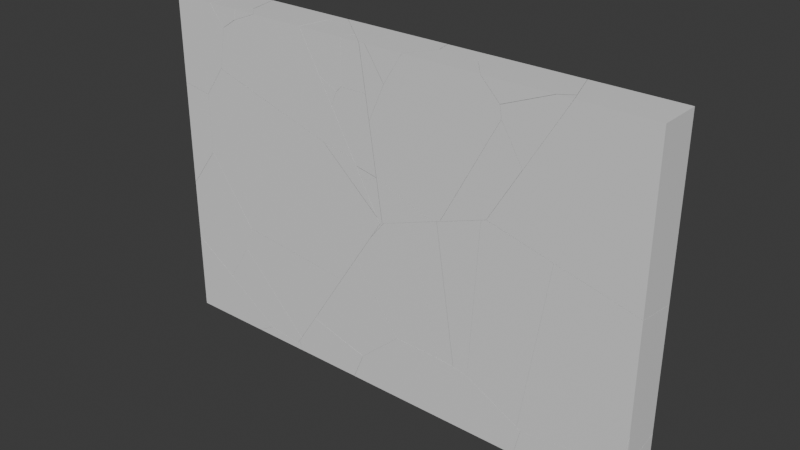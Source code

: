 # Source: BrokenWall.blend  (saved by Blender 4.2.66; exported with 4.5.12 LTS)
import bpy
from mathutils import Matrix  # noqa: F401  (used for matrix-valued properties, if any)

bpy.ops.wm.read_factory_settings(use_empty=True)
scene = bpy.context.scene
scene.name = 'Scene'

# ---- collections
col_collection = bpy.data.collections.new('Collection'); scene.collection.children.link(col_collection)

# ---- materials (node trees are filled in below, after node groups)
mat_material = bpy.data.materials.new('Material')
mat_material.alpha_threshold = 0.0
mat_material.roughness = 0.5
mat_material.line_color = (0.0, 0.0, 0.0, 1.0)

# ---- material node trees
mat_material.use_nodes = True; mat_material.node_tree.nodes.clear()
_N = mat_material.node_tree.nodes; _L = mat_material.node_tree.links
n0 = _N.new('ShaderNodeOutputMaterial'); n0.name = 'Material Output'; n0.location = (300, 300)
n1 = _N.new('ShaderNodeBsdfPrincipled'); n1.name = 'Principled BSDF'; n1.location = (10, 300)
n1.inputs[3].default_value = 1.45
_L.new(n1.outputs[0], n0.inputs[0])
n0.is_active_output = True

# ---- world
world_world = bpy.data.worlds.new('World'); scene.world = world_world
world_world.use_nodes = True; world_world.node_tree.nodes.clear()
_N = world_world.node_tree.nodes; _L = world_world.node_tree.links
n0 = _N.new('ShaderNodeOutputWorld'); n0.name = 'World Output'; n0.location = (300, 300)
n1 = _N.new('ShaderNodeBackground'); n1.name = 'Background'; n1.location = (10, 300)
n1.inputs[0].default_value = (0.05088, 0.05088, 0.05088, 1.0)
_L.new(n1.outputs[0], n0.inputs[0])
n0.is_active_output = True
world_world.color = (0.05088, 0.05088, 0.05088)
world_world.sun_shadow_jitter_overblur = 0.0

# ---- meshes
me_cube_cell_001 = bpy.data.meshes.new('Cube_cell.001')
me_cube_cell_001.from_pydata([(0.8278, 0.25, 0.8083), (0.8278, -0.25, 0.8083), (0.8278, 0.25, -1.125), (0.8278, -0.25, -1.057), (-1.083, 0.25, -0.6426), (-0.8948, -0.25, -0.621), (-1.01, 0.25, -0.5198), (-0.0802, -0.25, 0.732), (-0.03417, -0.25, 0.8083), (-0.2089, 0.25, 0.8083)], [], [(4, 5, 7, 6), (6, 7, 8, 9), (8, 1, 0, 9), (3, 1, 8, 7, 5), (2, 0, 1, 3), (9, 0, 2, 4, 6), (3, 5, 4, 2)])
_uv = me_cube_cell_001.uv_layers.new(name='UVMap')
_uv.uv.foreach_set('vector', [0.9168, 0.9168, 0.08323, 0.08323, 1.0, 0.08405, 1.0, 0.9169, 0.9169, 0.9169, 0.08405, 0.08405, 0.08403, 0.03324, 0.9165, 0.03312, 0.6609, 0.75, 0.625, 0.75, 0.625, 0.5, 0.6682, 0.5, 0.5084, 0.75, 0.625, 0.75, 0.625, 0.7859, 0.6202, 0.7878, 0.5357, 0.8218, 0.5041, 0.5, 0.625, 0.5, 0.625, 0.75, 0.5084, 0.75, 0.625, 0.4568, 0.625, 0.5, 0.5041, 0.5, 0.5343, 0.4204, 0.542, 0.4234, 0.08286, 0.05764, 0.08323, 0.0, 0.9168, 0.0, 0.9163, 0.8908])
me_cube_cell_001.materials.append(mat_material)
me_cube_cell_001.update()
me_cube_cell_003 = bpy.data.meshes.new('Cube_cell.003')
me_cube_cell_003.from_pydata([(-0.5964, 0.2684, -0.07339), (-0.1798, -0.2316, 0.05335), (-0.2345, 0.2684, 0.1336), (-0.1995, 0.2684, 0.1287), (0.2034, -0.2316, 0.0001991), (0.2364, -0.2316, -0.004443), (0.1652, 0.2684, 0.07737), (-0.4014, -0.2316, -0.07339), (0.27, -0.2316, -0.07339), (0.2528, 0.04722, -0.07339), (0.2449, -0.2316, -0.02179), (0.239, 0.2684, -0.07339)], [], [(3, 2, 1, 4), (4, 5, 6, 3), (9, 10, 8), (11, 6, 5, 10, 9), (5, 4, 1, 7, 8, 10), (8, 7, 0, 11, 9), (3, 6, 11, 0, 2), (7, 1, 2, 0)])
_uv = me_cube_cell_003.uv_layers.new(name='UVMap')
_uv.uv.foreach_set('vector', [1.0, 0.9161, 0.9161, 0.9161, 0.0828, 0.0828, 1.0, 0.08288, 0.08289, 0.08289, 0.08299, 0.0, 0.9172, 0.0, 0.9161, 0.9161, 1.0, 0.4524, 1.0, 0.9171, 0.5364, 0.4531, 0.2794, 0.08352, 1.0, 0.08277, 1.0, 0.917, 0.9171, 0.9171, 0.4524, 0.4524, 0.3793, 0.9322, 0.3796, 0.9336, 0.3829, 0.9496, 0.375, 0.9588, 0.375, 0.9308, 0.3782, 0.9319, 0.1942, 0.75, 0.1662, 0.75, 0.1581, 0.5, 0.1929, 0.5, 0.1935, 0.6106, 0.3876, 0.2996, 0.3844, 0.3148, 0.375, 0.3179, 0.375, 0.2831, 0.3879, 0.2981, 0.3777, 0.08315, 1.0, 0.0828, 1.0, 0.9161, 0.2179, 0.1348])
me_cube_cell_003.materials.append(mat_material)
me_cube_cell_003.update()
me_cube_cell_005 = bpy.data.meshes.new('Cube_cell.005')
me_cube_cell_005.from_pydata([(-0.53, 0.25, -0.3463), (-0.53, -0.25, -0.3463), (0.261, 0.25, -0.3463), (0.4554, -0.25, -0.3463), (0.6782, -0.25, -0.2181), (0.6229, 0.25, -0.1383), (0.5778, -0.25, -0.1489), (-0.4754, 0.25, 0.6191), (-0.53, -0.25, 0.6144), (-0.53, 0.25, 0.6568)], [], [(4, 5, 7, 6), (8, 6, 7, 9), (8, 1, 3, 4, 6), (0, 1, 8, 9), (3, 1, 0, 2), (2, 0, 9, 7, 5), (2, 5, 4, 3)])
_uv = me_cube_cell_005.uv_layers.new(name='UVMap')
_uv.uv.foreach_set('vector', [1.0, 0.08384, 1.0, 0.9171, 0.08269, 0.0, 0.9161, 0.0, 0.9168, 0.03948, 0.9161, 0.9161, 0.08269, 0.08269, 0.08273, 0.03945, 0.435, 1.0, 0.375, 1.0, 0.375, 0.9589, 0.383, 0.9497, 0.3873, 0.9538, 0.375, 0.25, 0.375, 0.0, 0.435, 0.0, 0.4377, 0.25, 0.1661, 0.75, 0.125, 0.75, 0.125, 0.5, 0.158, 0.5, 0.375, 0.283, 0.375, 0.25, 0.4377, 0.25, 0.4353, 0.2523, 0.388, 0.298, 0.2723, 0.08284, 0.08289, 0.0, 0.9162, 0.0, 0.9165, 0.751])
me_cube_cell_005.materials.append(mat_material)
me_cube_cell_005.update()
me_cube_cell_005_cell_014 = bpy.data.meshes.new('Cube_cell.005_cell.014')
me_cube_cell_005_cell_014.from_pydata([(-0.4252, 0.2536, 0.5961), (-0.4252, -0.2464, 0.5961), (0.2757, -0.2464, 0.2954), (0.2857, -0.2464, 0.3508), (0.2066, 0.2536, -0.1718), (0.3168, 0.2536, 0.4379), (0.2731, -0.2464, 0.3675), (0.1968, 0.2536, 0.5961), (0.1871, 0.2042, 0.5961), (0.09812, -0.2464, 0.5961), (0.1995, 0.2536, -0.2106), (0.1979, -0.2464, -0.1329), (-0.03398, -0.2464, -0.4582), (0.1785, 0.2536, -0.2401), (-0.05998, -0.2464, -0.4946), (-0.1051, 0.2536, -0.6372), (-0.4252, 0.2317, -0.5781), (-0.4252, 0.2536, -0.5847), (-0.09071, -0.2464, -0.4896), (-0.4252, -0.2464, -0.4342)], [], [(3, 2, 4, 5), (6, 3, 5, 7, 8), (9, 6, 8), (10, 4, 2, 11), (11, 12, 13, 10), (15, 13, 12, 14), (17, 15, 14, 18, 16), (16, 18, 19), (8, 7, 0, 1, 9), (18, 14, 12, 11, 2, 3, 6, 9, 1, 19), (0, 17, 16, 19, 1), (13, 15, 17, 0, 7, 5, 4, 10)])
_uv = me_cube_cell_005_cell_014.uv_layers.new(name='UVMap')
_uv.uv.foreach_set('vector', [0.08324, 0.08324, 0.08331, 0.0, 0.9169, 0.0, 0.9162, 0.9162, 0.9167, 0.0, 1.0, 0.08324, 1.0, 0.9162, 0.2087, 0.1253, 0.1657, 0.0, 0.9168, 0.1637, 0.9167, 0.9167, 0.1657, 0.1657, 0.9169, 0.0, 1.0, 0.08305, 1.0, 0.9167, 0.08285, 0.0, 0.08285, 0.08285, 1.0, 0.08406, 1.0, 0.917, 0.9169, 0.9169, 0.9167, 0.0, 0.917, 0.917, 0.08406, 0.08406, 0.08403, 0.0, 0.9167, 0.04173, 0.9167, 0.9167, 0.08403, 0.08403, 0.08403, 0.0, 0.8804, 0.0, 1.0, 0.1196, 1.0, 0.916, 0.2034, 0.1195, 0.8495, 0.5247, 0.8491, 0.5, 0.875, 0.5, 0.875, 0.75, 0.8532, 0.75, 0.5571, 0.9861, 0.5568, 0.9848, 0.5591, 0.9837, 0.5794, 0.974, 0.6062, 0.9708, 0.6097, 0.9704, 0.6107, 0.9709, 0.625, 0.9782, 0.625, 1.0, 0.5606, 1.0, 0.625, 0.25, 0.5512, 0.25, 0.5516, 0.2391, 0.5606, 0.0, 0.625, 0.0, 0.5727, 0.2752, 0.5479, 0.2633, 0.5512, 0.25, 0.625, 0.25, 0.625, 0.2759, 0.6151, 0.2809, 0.577, 0.2763, 0.5746, 0.276])
me_cube_cell_005_cell_014.materials.append(mat_material)
me_cube_cell_005_cell_014.update()
me_cube_cell_005_cell_015 = bpy.data.meshes.new('Cube_cell.005_cell.015')
me_cube_cell_005_cell_015.from_pydata([(1.391, -0.2006, -0.1137), (1.399, -0.2006, -0.09279), (1.4, -0.1776, -0.09043), (1.397, -0.2006, -0.1035), (-0.4565, -0.2006, -0.8201), (0.8369, -0.2006, -0.9687), (0.696, 0.1677, -1.044), (-0.5864, -0.2006, -0.8052), (-0.3089, 0.2994, -0.9605), (0.6458, 0.2994, -1.071), (-0.3713, 0.2994, 0.8457), (0.6363, -0.2006, 0.6156), (0.7857, -0.2006, 0.4836), (1.154, 0.1738, -0.3352), (1.065, 0.2994, -0.4229), (1.38, -0.1483, -0.1109), (1.362, -0.2006, -0.02679), (-0.3538, 0.2994, -0.8966), (-1.083, -0.2006, -0.1005), (-1.16, -0.2006, 0.009406), (-1.207, 0.2994, 0.3166), (-1.16, -0.2006, 0.02775), (-1.209, 0.2994, 0.5191), (-1.21, 0.2994, 0.5827), (-1.165, -0.2006, 0.7256), (-1.139, -0.2006, 0.7615), (-0.927, 0.2994, 0.9792), (-0.9058, 0.2994, 1.009), (-0.9071, -0.2006, 1.086)], [], [(2, 1, 3), (4, 6, 5), (6, 4, 7, 8, 9), (14, 10, 11, 12, 13), (16, 2, 15, 13, 12), (8, 7, 18, 17), (18, 19, 20, 17), (20, 19, 21, 22), (24, 23, 22, 21), (23, 24, 25, 26), (28, 27, 26, 25), (3, 0, 15, 2), (16, 1, 2), (7, 4, 5, 0, 3, 1, 16, 12, 11, 28, 25, 24, 21, 19, 18), (10, 14, 9, 8, 17, 20, 22, 23, 26, 27), (15, 0, 5, 6, 9, 14, 13), (10, 27, 28, 11)])
_uv = me_cube_cell_005_cell_015.uv_layers.new(name='UVMap')
_uv.uv.foreach_set('vector', [0.8823, 0.0, 0.9854, 0.06866, 1.0, 0.08615, 1.0, 0.08403, 1.0, 0.6976, 0.3116, 0.0836, 0.6976, 0.6976, 0.08403, 0.08403, 0.08404, 0.0, 0.917, 0.0, 0.9169, 0.6178, 0.8822, 0.7992, 0.08329, 0.0, 0.9169, 0.0, 1.0, 0.08313, 1.0, 0.7075, 0.9394, 0.08326, 1.0, 0.1217, 0.9759, 0.1704, 0.7075, 0.7075, 0.08313, 0.08313, 1.0, 0.08301, 1.0, 0.916, 0.08307, 0.0, 0.9169, 0.0, 0.08307, 0.08307, 0.08306, 0.0, 0.9169, 0.0, 0.9169, 0.9169, 0.08312, 0.0, 0.9169, 0.0, 1.0, 0.08302, 1.0, 0.9164, 1.0, 0.08283, 1.0, 0.9164, 0.9164, 0.9164, 0.08302, 0.08302, 0.9164, 0.9164, 0.08283, 0.08283, 0.08283, 0.0, 0.9164, 0.0, 1.0, 0.08364, 1.0, 0.9165, 0.9164, 0.9164, 0.08283, 0.08283, 0.9684, 0.5832, 0.917, 0.917, 0.8311, 0.8211, 0.9897, 0.1572, 0.6794, 0.6393, 0.3974, 0.3949, 0.1281, 0.1271, 0.4611, 0.9606, 0.4602, 0.9552, 0.4509, 0.9013, 0.5043, 0.8782, 0.5052, 0.8779, 0.5056, 0.8779, 0.5098, 0.8794, 0.5417, 0.9035, 0.5499, 0.9097, 0.5793, 0.974, 0.559, 0.9837, 0.5568, 0.9847, 0.5132, 0.9845, 0.512, 0.9845, 0.5051, 0.9813, 0.5643, 0.2983, 0.485, 0.3582, 0.4445, 0.3407, 0.4514, 0.3009, 0.4554, 0.2991, 0.5312, 0.2635, 0.5439, 0.2634, 0.5478, 0.2634, 0.5726, 0.2752, 0.5745, 0.2761, 1.0, 0.8298, 1.0, 0.917, 0.6077, 0.5246, 0.8525, 0.1554, 0.9575, 0.04095, 0.9855, 0.06859, 0.9587, 0.2512, 0.9167, 0.0, 0.9165, 0.9165, 0.08364, 0.08364, 0.08311, 0.0])
me_cube_cell_005_cell_015.materials.append(mat_material)
me_cube_cell_005_cell_015.update()
me_cube_cell_005_cell_001 = bpy.data.meshes.new('Cube_cell.005_cell.001')
me_cube_cell_005_cell_001.from_pydata([(0.8881, -0.2581, 0.4017), (-0.5341, -0.2581, 0.5645), (-0.2568, 0.2419, 0.4085), (0.6967, 0.2419, 0.2994), (0.2156, -0.2581, -0.6361), (-0.3971, 0.2419, -0.009253), (-0.3128, 0.2419, -0.09892), (0.2021, -0.1771, -0.6257), (-0.6339, -0.2581, 0.2675), (0.1322, 0.2419, -0.5717)], [], [(0, 3, 2, 1), (8, 5, 6, 7, 4), (7, 6, 9), (0, 1, 8, 4), (3, 9, 6, 5, 2), (9, 3, 0, 4, 7), (2, 5, 8, 1)])
_uv = me_cube_cell_005_cell_001.uv_layers.new(name='UVMap')
_uv.uv.foreach_set('vector', [0.9173, 0.6885, 0.3827, 0.08363, 1.0, 0.0839, 1.0, 0.917, 0.08273, 0.0, 0.9173, 0.0, 1.0, 0.08263, 1.0, 0.7818, 0.9157, 0.8326, 0.7818, 0.7818, 0.08263, 0.08263, 0.7104, 0.08345, 0.4508, 0.9014, 0.461, 0.9606, 0.4424, 0.9648, 0.3859, 0.9294, 0.4444, 0.3407, 0.39, 0.3171, 0.4195, 0.2986, 0.4251, 0.2951, 0.4512, 0.3009, 0.9199, 0.003691, 0.9575, 0.04087, 0.6071, 0.5241, 0.1309, 0.04778, 0.2537, 0.03569, 0.0839, 0.0839, 0.08267, 0.0, 0.9173, 0.0, 0.917, 0.917])
me_cube_cell_005_cell_001.materials.append(mat_material)
me_cube_cell_005_cell_001.update()
me_cube_cell_005_cell_002 = bpy.data.meshes.new('Cube_cell.005_cell.002')
me_cube_cell_005_cell_002.from_pydata([(-0.0007912, -0.006901, -0.003949), (0.0007912, 0.006901, 0.003949)], [(0, 1)], [])
_uv = me_cube_cell_005_cell_002.uv_layers.new(name='UVMap')
_uv.uv.foreach_set('vector', [])
me_cube_cell_005_cell_002.materials.append(mat_material)
me_cube_cell_005_cell_002.update()
me_cube_cell_005_cell_003 = bpy.data.meshes.new('Cube_cell.005_cell.003')
me_cube_cell_005_cell_003.from_pydata([(0.4413, -0.1696, -0.3987), (0.3231, 0.3001, -0.4003), (0.3609, -0.1999, -0.2649), (-1.326, 0.3001, 0.5313), (-0.3196, -0.1999, 0.3015), (0.1071, 0.3001, -0.7335), (0.4402, -0.1748, -0.4024), (0.419, -0.1443, -0.4238), (0.3983, -0.1999, -0.3323), (-1.295, 0.3001, 0.5265), (0.02069, -0.1999, 0.2483), (0.113, 0.02258, 0.2661), (0.1108, 0.006784, 0.2642), (0.104, -0.04174, 0.2582), (0.08152, -0.1999, 0.2388), (0.01973, 0.3001, 0.3209)], [], [(9, 3, 4, 10), (15, 9, 10, 14, 13, 12, 11), (0, 6, 7, 1), (6, 0, 12, 13, 2, 8), (14, 2, 13), (11, 0, 1, 15), (12, 0, 11), (2, 14, 10, 4, 8), (1, 5, 3, 9, 15), (5, 1, 7), (6, 8, 4, 3, 5, 7)])
_uv = me_cube_cell_005_cell_003.uv_layers.new(name='UVMap')
_uv.uv.foreach_set('vector', [0.9164, 0.0, 1.0, 0.08354, 1.0, 0.916, 0.08371, 0.0, 0.9167, 0.1435, 0.9164, 0.9164, 0.08371, 0.08371, 0.08372, 0.04794, 0.3472, 0.05343, 0.4281, 0.0552, 0.4544, 0.05574, 1.0, 0.0, 0.9913, 0.121, 0.8257, 0.815, 0.09569, 0.0, 0.04678, 0.04678, 0.0, 0.0, 0.3395, 0.0, 1.0, 0.6533, 1.0, 0.917, 0.7119, 0.6674, 0.9169, 0.6631, 0.917, 0.917, 0.6533, 0.6533, 0.6298, 0.0, 1.0, 0.0, 1.0, 0.9043, 0.5989, 0.5033, 1.0, 0.6605, 1.0, 1.0, 0.6298, 0.6298, 0.5144, 0.8812, 0.5459, 0.8928, 0.5465, 0.8953, 0.5498, 0.9095, 0.5102, 0.8796, 0.506, 0.3673, 0.4852, 0.3583, 0.5642, 0.2986, 0.5639, 0.2999, 0.5511, 0.3546, 0.9856, 0.06869, 1.0, 0.08292, 1.0, 0.8242, 0.1134, 0.1134, 0.1433, 0.0753, 0.08398, 0.0, 0.9165, 0.0, 0.917, 0.7993, 0.1939, 0.1685])
me_cube_cell_005_cell_003.materials.append(mat_material)
me_cube_cell_005_cell_003.update()
me_cube_cell_005_cell_004 = bpy.data.meshes.new('Cube_cell.005_cell.004')
me_cube_cell_005_cell_004.from_pydata([(0.1826, -0.03475, 0.03101), (-0.1234, -0.03475, -0.09302), (0.03651, 0.1042, 0.03101), (-0.09568, -0.03475, 0.03101)], [], [(2, 0, 1), (2, 1, 3), (2, 3, 0), (0, 3, 1)])
_uv = me_cube_cell_005_cell_004.uv_layers.new(name='UVMap')
_uv.uv.foreach_set('vector', [1.0, 0.7719, 0.4348, 0.2055, 1.0, 0.2051, 0.7719, 0.7719, 0.2051, 0.2051, 0.7706, 0.2035, 0.8311, 0.6805, 0.8366, 0.75, 0.825, 0.75, 0.625, 0.95, 0.625, 0.9616, 0.6172, 0.9627])
me_cube_cell_005_cell_004.materials.append(mat_material)
me_cube_cell_005_cell_004.update()
me_cube_cell_005_cell_005 = bpy.data.meshes.new('Cube_cell.005_cell.005')
me_cube_cell_005_cell_005.from_pydata([(-0.09962, -0.2191, -0.1785), (-0.285, -0.2191, 0.06522), (-0.08747, 0.2809, -0.06598), (-0.06816, 0.2809, -0.09137), (-0.2651, -0.1176, 0.06522), (-0.187, 0.2809, 0.06522), (0.1788, 0.2312, 0.06522), (0.1688, 0.2809, 0.06522), (-0.02051, -0.2191, -0.1262), (0.2377, -0.06305, 0.06522), (0.07942, -0.2191, -0.05968), (0.2406, -0.07857, 0.06522), (0.1075, -0.2191, 0.06522)], [], [(4, 2, 3, 0, 1), (2, 4, 5), (10, 8, 9, 11), (11, 12, 10), (11, 9, 6, 7, 5, 4, 1, 12), (8, 10, 12, 1, 0), (2, 5, 7, 3), (9, 8, 0, 3, 7, 6)])
_uv = me_cube_cell_005_cell_005.uv_layers.new(name='UVMap')
_uv.uv.foreach_set('vector', [1.0, 0.2527, 1.0, 0.916, 0.916, 0.916, 0.08281, 0.08281, 0.8894, 0.08366, 0.916, 0.916, 0.2527, 0.2527, 0.9165, 0.254, 0.7961, 0.0, 0.7984, 0.7984, 0.1656, 0.1656, 0.2279, 0.0, 1.0, 0.7721, 0.4295, 0.202, 1.0, 0.2039, 0.8312, 0.6797, 0.8313, 0.672, 0.8337, 0.5249, 0.8342, 0.5, 0.849, 0.5, 0.8522, 0.6993, 0.8531, 0.75, 0.8367, 0.75, 0.613, 0.967, 0.6172, 0.9629, 0.625, 0.9617, 0.625, 0.9781, 0.6098, 0.9703, 0.6168, 0.2802, 0.625, 0.276, 0.625, 0.2908, 0.6152, 0.281, 1.0, 0.1656, 1.0, 0.7984, 1.0, 0.08281, 1.0, 0.916, 0.2099, 0.1265, 0.1662, 0.1662])
me_cube_cell_005_cell_005.materials.append(mat_material)
me_cube_cell_005_cell_005.update()
me_cube_cell_005_cell_006 = bpy.data.meshes.new('Cube_cell.005_cell.006')
me_cube_cell_005_cell_006.from_pydata([(-0.1922, -0.2509, 0.4842), (-0.1922, -0.2182, 0.4744), (0.1724, -0.2509, 0.4242), (0.09257, 0.2491, 0.2874), (0.1275, 0.2491, 0.2817), (-0.1922, 0.2491, 0.3335), (0.1778, -0.2509, -0.2738), (0.128, 0.2491, 0.2183), (0.178, -0.2509, -0.2921), (0.1292, 0.2491, 0.01534), (-0.1922, 0.2286, -0.4267), (0.1476, -0.2509, -0.3324), (-0.1922, 0.2491, -0.4114), (-0.1922, -0.2509, -0.7826)], [], [(3, 1, 0, 2, 4), (3, 5, 1), (2, 6, 7, 4), (9, 7, 6, 8), (12, 9, 8, 11, 10), (11, 13, 10), (8, 6, 2, 0, 13, 11), (0, 1, 5, 12, 10, 13), (5, 3, 4, 7, 9, 12)])
_uv = me_cube_cell_005_cell_006.uv_layers.new(name='UVMap')
_uv.uv.foreach_set('vector', [1.0, 0.08323, 1.0, 0.8619, 0.9525, 0.8689, 0.08313, 0.0, 0.9167, 0.0, 0.08323, 0.08323, 0.8634, 0.08322, 0.8619, 0.8619, 1.0, 0.9169, 0.08281, 0.0, 0.9167, 0.0, 1.0, 0.08327, 0.917, 0.0, 0.9167, 0.9167, 0.08281, 0.08281, 0.08284, 0.0, 0.9604, 0.8772, 0.08299, 0.0, 0.9172, 0.0, 1.0, 0.08282, 1.0, 0.8826, 0.08282, 0.08282, 0.8823, 0.08317, 0.8826, 0.8826, 0.512, 0.9846, 0.5131, 0.9846, 0.5568, 0.9848, 0.5605, 1.0, 0.4813, 1.0, 0.5095, 0.9858, 0.5605, 0.0, 0.5599, 0.01634, 0.5511, 0.25, 0.5045, 0.25, 0.5036, 0.2398, 0.4813, 0.0, 0.5511, 0.25, 0.5482, 0.2619, 0.5478, 0.2633, 0.5439, 0.2633, 0.5312, 0.2634, 0.5045, 0.25])
me_cube_cell_005_cell_006.materials.append(mat_material)
me_cube_cell_005_cell_006.update()
me_cube_cell_005_cell_007 = bpy.data.meshes.new('Cube_cell.005_cell.007')
me_cube_cell_005_cell_007.from_pydata([(0.4032, 0.2815, -0.2704), (0.4751, -0.2185, -0.3524), (-0.04292, -0.2185, -0.2252), (0.0579, -0.2185, -0.2946), (0.003356, 0.2815, -0.2142), (0.09129, -0.2185, -0.2993), (0.3681, 0.2815, -0.2656), (0.5413, -0.2185, -0.2503), (-0.2491, -0.2185, 0.5908), (0.469, 0.2164, -0.1939), (-0.6145, -0.2185, 0.169), (-0.3476, -0.2185, 0.5908), (-0.4394, 0.0688, 0.07236), (-0.4864, -0.008263, 0.09816), (-0.3079, -0.2185, 0.6533), (0.4581, 0.2815, -0.1856), (-0.07057, 0.2815, 0.3761), (-0.3089, 0.2815, 0.0007986)], [], [(8, 7, 9), (11, 12, 13, 10), (15, 16, 14, 8, 9), (12, 11, 14, 16, 17), (13, 2, 10), (4, 3, 2, 13, 12, 17), (4, 6, 5, 3), (1, 5, 6, 0), (2, 3, 5, 1, 7, 8, 14, 11, 10), (15, 0, 6, 4, 17, 16), (7, 1, 0, 15, 9)])
_uv = me_cube_cell_005_cell_007.uv_layers.new(name='UVMap')
_uv.uv.foreach_set('vector', [0.9168, 0.0, 0.917, 0.7763, 0.1922, 0.0, 0.9167, 0.9167, 0.438, 0.438, 0.5665, 0.3593, 0.9168, 0.1455, 0.2514, 0.08346, 1.0, 0.08265, 1.0, 0.9167, 0.9168, 0.9168, 0.1922, 0.1922, 1.0, 0.438, 1.0, 0.9167, 0.9167, 0.9167, 0.08265, 0.08265, 0.5833, 0.08313, 1.0, 0.5657, 1.0, 0.916, 0.548, 0.4642, 1.0, 0.08273, 1.0, 0.916, 0.916, 0.916, 0.5657, 0.5657, 0.612, 0.4373, 0.7399, 0.08275, 0.08273, 0.08273, 1.0, 0.0838, 1.0, 0.9161, 0.916, 0.916, 0.9168, 0.0, 0.9161, 0.9161, 0.0838, 0.0838, 0.08387, 0.0, 0.3874, 0.9538, 0.3831, 0.9496, 0.3828, 0.9482, 0.3794, 0.9322, 0.3858, 0.9294, 0.4384, 0.9624, 0.4423, 0.9648, 0.4384, 0.9665, 0.412, 0.9776, 0.3899, 0.3171, 0.3846, 0.3148, 0.3849, 0.3133, 0.3881, 0.2982, 0.4015, 0.2851, 0.425, 0.2951, 0.13, 0.04685, 0.08316, 0.0, 0.9161, 0.0, 0.9198, 0.00362, 0.8212, 0.01349])
me_cube_cell_005_cell_007.materials.append(mat_material)
me_cube_cell_005_cell_007.update()
me_cube_cell_005_cell_008 = bpy.data.meshes.new('Cube_cell.005_cell.008')
me_cube_cell_005_cell_008.from_pydata([(-0.5078, -0.2573, -0.2953), (-0.4534, 0.2427, -0.2913), (-0.5078, 0.2427, -0.2537), (-0.1369, -0.2573, 0.9312), (-0.1854, 0.2427, 1.239), (0.4354, -0.2573, 0.1179), (0.7128, 0.2427, -0.03787), (0.5804, 0.2427, -0.4332), (-0.5078, -0.2261, 0.4623), (-0.2208, 0.2427, 1.192), (-0.5078, 0.2427, 0.8104), (-0.5078, -0.2573, 0.4391), (0.5724, 0.2427, -0.4569), (0.3354, -0.2573, -0.1799), (0.3339, 0.2427, -0.8332), (0.2625, -0.2573, -0.2949), (0.1179, -0.1103, -0.7145), (0.1568, -0.04652, -0.7361), (0.02777, -0.2573, -0.6646)], [], [(12, 7, 6, 5, 13), (10, 8, 9), (11, 3, 4, 9, 8), (6, 4, 3, 5), (16, 15, 18), (2, 1, 17, 16, 18, 0), (1, 14, 17), (3, 11, 0, 18, 15, 13, 5), (2, 0, 11, 8, 10), (4, 6, 7, 12, 14, 1, 2, 10, 9), (14, 12, 13, 15, 16, 17)])
_uv = me_cube_cell_005_cell_008.uv_layers.new(name='UVMap')
_uv.uv.foreach_set('vector', [0.9171, 0.0, 0.9171, 0.0, 0.9173, 0.9173, 0.08357, 0.08357, 0.08334, 0.0, 0.2202, 0.1366, 1.0, 0.1359, 1.0, 0.9167, 0.1288, 0.08385, 1.0, 0.08331, 1.0, 0.9167, 0.9167, 0.9167, 0.1359, 0.1359, 1.0, 0.9173, 0.08334, 0.0, 0.9167, 0.0, 1.0, 0.08357, 1.0, 0.4821, 1.0, 0.8686, 0.3236, 0.1928, 0.957, 0.03981, 1.0, 0.08281, 1.0, 0.5648, 0.8627, 0.5339, 0.5462, 0.4625, 0.1227, 0.03921, 0.08281, 0.08281, 0.7385, 0.08275, 0.5648, 0.5648, 0.5119, 0.9845, 0.4811, 1.0, 0.4352, 1.0, 0.4121, 0.9777, 0.4352, 0.9679, 0.4424, 0.9649, 0.461, 0.9607, 0.4378, 0.25, 0.4352, 0.0, 0.4811, 0.0, 0.4826, 0.01561, 0.5043, 0.25, 0.5311, 0.2634, 0.4513, 0.3009, 0.4266, 0.2953, 0.4251, 0.295, 0.4016, 0.2851, 0.4355, 0.2523, 0.4378, 0.25, 0.5043, 0.25, 0.5282, 0.262, 0.7735, 0.5369, 0.9171, 0.9171, 0.08334, 0.08334, 0.1314, 0.0, 0.5179, 0.0, 0.6186, 0.1164])
me_cube_cell_005_cell_008.materials.append(mat_material)
me_cube_cell_005_cell_008.update()
me_cube_cell_005_cell_009 = bpy.data.meshes.new('Cube_cell.005_cell.009')
me_cube_cell_005_cell_009.from_pydata([(0.5631, 0.2462, 0.3841), (0.5755, 0.2462, 0.3616), (0.3941, -0.2538, 0.4992), (0.4992, 0.2462, 0.4992), (0.6534, 0.2462, 0.2213), (1.095, -0.2538, -0.7637), (1.117, -0.0949, -0.7443), (1.126, -0.03062, -0.7364), (1.124, -0.04647, -0.7383), (0.6923, -0.2538, -0.7009), (-0.3145, 0.2462, -0.4712), (-0.816, -0.2538, -0.2406), (-0.4525, 0.2462, -0.4291), (1.033, 0.2462, -0.6818), (-0.27, -0.2538, 0.4992), (-0.5841, -0.2538, 0.3721), (-0.4201, -0.1112, 0.4992), (-0.6238, -0.2538, 0.346), (-0.4759, 0.1607, 0.4992), (-0.7394, -0.2538, 0.2698), (-0.4834, 0.1978, 0.4992), (-0.8508, 0.2462, -0.3071), (-0.852, -0.2538, -0.2295), (-0.7644, -0.2538, 0.2531), (-0.7331, 0.2462, 0.3401), (-0.4931, 0.2462, 0.4992)], [], [(22, 23, 24, 21), (10, 9, 11, 12), (16, 15, 14), (18, 17, 15, 16), (17, 18, 20, 19), (11, 22, 21, 12), (19, 20, 25, 24, 23), (8, 1, 0, 6), (2, 5, 6, 0, 3), (13, 4, 7), (7, 4, 1, 8), (16, 14, 2, 3, 25, 20, 18), (11, 9, 5, 2, 14, 15, 17, 19, 23, 22), (3, 0, 1, 4, 13, 10, 12, 21, 24, 25), (5, 9, 10, 13, 7, 8, 6)])
_uv = me_cube_cell_005_cell_009.uv_layers.new(name='UVMap')
_uv.uv.foreach_set('vector', [1.0, 0.9172, 0.08299, 0.0, 0.9169, 0.0, 1.0, 0.08401, 1.0, 0.08389, 1.0, 0.917, 0.08283, 0.0, 0.9161, 0.0, 0.2239, 0.0, 0.7983, 0.0, 0.7979, 0.5721, 1.0, 0.2264, 1.0, 0.9166, 0.7983, 0.7983, 0.2239, 0.2239, 0.9166, 0.9166, 0.2264, 0.2264, 0.1648, 0.0, 0.9171, 0.0, 1.0, 0.9172, 0.9172, 0.9172, 0.08401, 0.08401, 1.0, 0.0839, 1.0, 0.0829, 1.0, 0.8352, 0.8771, 0.7932, 0.08309, 0.0, 0.917, 0.0, 0.3407, 0.0, 0.9041, 0.0, 1.0, 0.08307, 1.0, 0.6521, 0.9167, 0.02514, 0.9169, 0.6619, 0.6521, 0.6521, 0.08307, 0.08307, 0.08305, 0.025, 0.5977, 0.5022, 0.09534, 0.0, 0.6286, 0.0, 0.6286, 0.6286, 0.09534, 0.09534, 1.0, 0.09587, 1.0, 0.6593, 0.831, 0.6787, 0.8247, 0.75, 0.797, 0.75, 0.7927, 0.5, 0.834, 0.5, 0.8336, 0.5242, 0.8333, 0.5428, 0.5788, 0.9725, 0.55, 0.9096, 0.5461, 0.8929, 0.625, 0.922, 0.625, 0.9497, 0.6171, 0.9628, 0.6154, 0.9645, 0.6107, 0.9693, 0.6096, 0.9703, 0.5795, 0.974, 0.625, 0.3323, 0.6178, 0.335, 0.6164, 0.3355, 0.6076, 0.3388, 0.5512, 0.3546, 0.5643, 0.2984, 0.567, 0.2927, 0.5746, 0.2761, 0.6151, 0.281, 0.625, 0.291, 0.7784, 0.6955, 0.917, 0.917, 0.08389, 0.08389, 0.8742, 0.08335, 0.7423, 0.2872, 0.7448, 0.3161, 0.753, 0.4051])
me_cube_cell_005_cell_009.materials.append(mat_material)
me_cube_cell_005_cell_009.update()
me_cube_cell_003_cell_013 = bpy.data.meshes.new('Cube_cell.003_cell.013')
me_cube_cell_003_cell_013.from_pydata([(0.2674, -0.07251, -0.2113), (-0.05823, -0.07251, -0.2054), (0.01966, -0.07251, -0.3458), (0.02473, -0.06664, -0.3527), (0.02804, -0.06282, -0.3573), (0.09154, -0.07251, -0.3604), (0.2803, -0.07251, -0.3984), (0.08085, -0.001433, -0.4292), (0.08428, 0.002641, -0.4339), (0.284, -0.06138, -0.41), (0.2959, -0.07251, -0.4015), (0.2875, -0.06462, -0.4075), (-0.3022, -0.07251, 0.2346), (0.1197, 0.07868, -0.4216), (0.09748, 0.09228, -0.4237), (-0.1329, -0.07251, 0.4697), (-0.006435, 0.06956, 0.4901), (0.1641, -0.07251, 0.4761), (-0.2227, -0.07251, 0.4099), (-0.09242, 0.1413, 0.4967), (-0.1088, 0.1575, 0.4779), (-0.1612, -0.07251, 0.469), (-0.2277, -0.07251, 0.405), (-0.129, 0.1774, 0.455), (-0.2296, 0.2025, 0.2079), (-0.2447, -0.07251, 0.3662), (-0.2097, 0.2777, 0.2006)], [], [(3, 4, 5, 2), (7, 6, 5, 4), (11, 10, 6, 7, 8, 9), (9, 8, 14, 13), (17, 16, 15), (19, 20, 18, 21), (22, 18, 20, 23), (24, 25, 22, 23, 26), (21, 15, 16, 19), (0, 10, 11), (3, 2, 1), (8, 7, 4, 3, 1, 12, 24, 26, 14), (19, 16, 17, 0, 11, 9, 13, 14, 26, 23, 20), (0, 17, 15, 21, 18, 22, 25, 12, 1, 2, 5, 6, 10), (12, 25, 24)])
_uv = me_cube_cell_003_cell_013.uv_layers.new(name='UVMap')
_uv.uv.foreach_set('vector', [0.9693, 0.578, 1.0, 0.5821, 1.0, 0.6495, 0.9219, 0.5717, 1.0, 0.2975, 1.0, 0.7088, 0.6495, 0.6495, 0.5821, 0.5821, 0.7241, 0.1226, 0.7412, 0.421, 0.7088, 0.7088, 0.2975, 0.2975, 0.3048, 0.0, 0.717, 0.0, 1.0, 0.283, 1.0, 0.6952, 0.166, 0.0, 0.2234, 0.0, 0.9085, 0.4956, 0.6497, 0.0, 0.9091, 0.0, 0.6511, 0.0, 1.0, 0.3085, 1.0, 0.8763, 0.123, 0.0, 1.0, 0.8619, 0.8763, 0.8763, 0.3085, 0.3085, 1.0, 0.1732, 1.0, 0.4381, 1.0, 0.9134, 0.8619, 0.8619, 0.1732, 0.1732, 0.8722, 0.2604, 0.877, 0.0, 1.0, 0.0909, 1.0, 0.3503, 0.3489, 0.0, 0.3585, 0.0, 0.3587, 0.09885, 0.2581, 0.0, 0.7139, 0.0, 0.7093, 0.07079, 0.6384, 0.0, 0.8581, 0.7469, 0.8497, 0.745, 0.7218, 0.7157, 0.7139, 0.7139, 0.6384, 0.6384, 0.4404, 0.4108, 0.8797, 0.389, 1.0, 0.3831, 0.9928, 0.73, 0.5926, 0.2476, 0.7136, 0.2603, 0.9535, 0.2859, 1.0, 0.6415, 1.0, 0.7419, 0.9947, 0.7428, 0.7599, 0.7307, 0.7291, 0.7291, 0.3831, 0.3831, 0.5346, 0.2644, 0.5666, 0.2551, 0.5498, 0.8807, 0.5928, 0.885, 0.5924, 0.8974, 0.5923, 0.8986, 0.5886, 0.9011, 0.5883, 0.9013, 0.5859, 0.902, 0.5777, 0.9044, 0.5502, 0.8943, 0.5414, 0.891, 0.5405, 0.888, 0.5381, 0.8802, 0.5379, 0.8795, 0.2812, 0.1876, 0.9134, 0.9134, 0.4381, 0.4381])
me_cube_cell_003_cell_013.materials.append(mat_material)
me_cube_cell_003_cell_013.update()
me_cube_cell_003_cell_001 = bpy.data.meshes.new('Cube_cell.003_cell.001')
me_cube_cell_003_cell_001.from_pydata([(0.1233, -0.01234, -0.3563), (0.1552, -0.04048, -0.3472), (0.1233, -0.04048, -0.3668), (-0.1185, -0.02947, 0.07345), (-0.1303, 0.03488, 0.119), (0.08224, -0.04048, 0.139), (-0.1165, -0.04048, 0.06567), (0.06795, -0.02888, 0.1427), (0.07223, -0.03235, 0.1416), (-0.01563, 0.04235, 0.137), (-0.1268, 0.05928, 0.1219), (-0.1166, 0.1284, 0.1298)], [], [(4, 3, 6, 5, 8, 7), (9, 10, 4, 7), (11, 10, 9), (0, 1, 2), (5, 1, 0, 8), (0, 2, 6, 3), (11, 0, 3, 4, 10), (8, 0, 11, 9, 7), (2, 1, 5, 6)])
_uv = me_cube_cell_003_cell_001.uv_layers.new(name='UVMap')
_uv.uv.foreach_set('vector', [0.695, 0.0, 0.5736, 0.2631, 0.5528, 0.3081, 0.2435, 0.03043, 0.2721, 0.009107, 0.2844, 0.0, 1.0, 0.4575, 1.0, 0.6877, 0.695, 0.695, 0.2844, 0.2844, 0.8115, 0.07558, 0.6877, 0.6877, 0.4575, 0.4575, 1.0, 0.0, 1.0, 0.3592, 0.6388, 0.0, 0.3588, 0.1065, 0.3592, 0.3592, 0.0, 0.0, 0.255, 0.0, 1.0, 0.0, 1.0, 0.3612, 0.7818, 0.1432, 0.7799, 0.0, 1.0, 0.7303, 1.0, 1.0, 0.7799, 0.7799, 0.8594, 0.748, 0.8961, 0.7434, 1.0, 0.745, 1.0, 1.0, 0.7303, 0.7303, 0.8747, 0.7377, 0.9941, 0.744, 0.5054, 0.8777, 0.5066, 0.8764, 0.537, 0.8794, 0.5324, 0.8877])
me_cube_cell_003_cell_001.materials.append(mat_material)
me_cube_cell_003_cell_001.update()
me_cube_cell_003_cell_002 = bpy.data.meshes.new('Cube_cell.003_cell.002')
me_cube_cell_003_cell_002.from_pydata([(-0.06217, 0.05281, -0.02706), (0.1313, -0.01528, -0.008832), (-0.04957, -0.01528, -0.07554), (-0.05162, -0.004348, -0.06777), (-0.06312, 0.05793, -0.02341), (0.15, -0.01528, -0.001921), (-0.1117, 0.001804, 0.04295), (0.01592, -0.01528, 0.03427), (0.1486, -0.01528, 0.00737), (0.1401, -0.00726, 0.001028), (-0.1264, -0.01528, 0.06298), (-0.1213, -0.009278, 0.05595)], [], [(3, 0, 1, 2), (9, 5, 1, 0, 4), (8, 9, 4, 6, 7), (7, 6, 11, 10), (5, 9, 8), (3, 2, 10, 11), (0, 3, 11, 6, 4), (2, 1, 5, 8, 7, 10)])
_uv = me_cube_cell_003_cell_002.uv_layers.new(name='UVMap')
_uv.uv.foreach_set('vector', [0.6438, 0.2294, 0.3091, 0.0, 0.7076, 0.0, 0.7078, 0.2732, 0.2854, 0.2746, 0.5775, 0.2541, 1.0, 0.2924, 1.0, 0.6909, 0.693, 0.693, 0.9687, 0.1964, 1.0, 0.2753, 1.0, 0.693, 0.591, 0.0, 0.7265, 0.0, 1.0, 0.2735, 1.0, 0.409, 0.9112, 0.3319, 0.8632, 0.2902, 0.3587, 0.1053, 0.2564, 0.0, 0.3587, 0.1004, 0.7789, 0.0, 0.7807, 0.1422, 0.7108, 0.07236, 0.7155, 0.0, 0.8494, 0.7504, 0.7789, 0.7789, 0.7155, 0.7155, 0.7386, 0.7208, 0.8557, 0.7479, 0.5326, 0.8878, 0.5367, 0.8802, 0.5372, 0.8794, 0.5377, 0.8795, 0.5394, 0.885, 0.5412, 0.891])
me_cube_cell_003_cell_002.materials.append(mat_material)
me_cube_cell_003_cell_002.update()
me_cube_cell_003_cell_003 = bpy.data.meshes.new('Cube_cell.003_cell.003')
me_cube_cell_003_cell_003.from_pydata([(-0.3715, -0.2276, 0.2387), (-0.3401, -0.07825, 0.2387), (-0.1125, -0.2276, -0.2283), (0.2199, 0.02328, -0.2959), (0.1214, -0.2276, -0.3456), (0.2298, 0.01353, -0.2848), (0.1816, -0.2276, -0.2885), (0.1876, -0.2276, -0.2828), (0.2565, -0.01278, -0.2547), (0.2524, -0.03579, -0.04636), (0.1949, -0.2276, 0.1776), (0.1412, 0.08176, -0.2333), (-0.1162, 0.07435, -0.1072), (-0.1512, 0.1047, -0.0327), (0.1271, 0.09064, -0.2094), (-0.2013, 0.1479, 0.07419), (-0.005904, 0.1742, 0.01661), (0.1958, -0.2276, 0.2387), (0.2467, -0.06706, 0.2387), (-0.3006, 0.1089, 0.2387), (-0.02191, 0.1308, 0.2387), (-0.2643, 0.1233, 0.1783), (-0.2706, 0.1208, 0.1888), (-0.2083, 0.1452, 0.08568), (-0.004703, 0.1709, 0.03471), (0.005428, 0.1435, 0.1831), (0.008892, 0.1332, 0.2387)], [], [(6, 4, 3, 5), (6, 5, 8, 7), (9, 10, 7, 8), (14, 11, 12, 13), (14, 13, 15, 16), (17, 10, 9, 18), (20, 21, 22, 19), (24, 23, 21, 20, 26, 25), (16, 15, 23, 24), (15, 13, 12, 2, 0, 1, 22, 21, 23), (3, 11, 14, 16, 24, 25, 18, 9, 8, 5), (18, 25, 26), (19, 22, 1), (19, 1, 0, 17, 18, 26, 20), (10, 17, 0, 2, 4, 6, 7), (11, 3, 4, 2, 12)])
_uv = me_cube_cell_003_cell_003.uv_layers.new(name='UVMap')
_uv.uv.foreach_set('vector', [0.8622, 0.0, 0.8625, 0.8625, 0.1697, 0.1697, 0.1965, 0.0, 0.8622, 0.8622, 0.1965, 0.1965, 1.0, 0.3455, 1.0, 0.8766, 0.4022, 0.0, 0.8762, 0.0, 0.8766, 0.8766, 0.3455, 0.3455, 1.0, 0.8243, 0.8454, 0.8454, 0.4585, 0.4585, 1.0, 0.4063, 0.8243, 0.8243, 0.4063, 0.4063, 0.3077, 0.0, 0.5807, 0.0, 0.8261, 0.01401, 1.0, 0.1238, 1.0, 0.5978, 0.2922, 0.07358, 1.0, 0.3343, 1.0, 0.7379, 0.919, 0.6675, 0.5361, 0.3346, 1.0, 0.434, 1.0, 0.7104, 0.7379, 0.7379, 0.3343, 0.3343, 0.3086, 0.2877, 0.4968, 0.3272, 1.0, 0.4193, 1.0, 0.6923, 0.7104, 0.7104, 0.434, 0.434, 0.7574, 0.05578, 0.7383, 0.1167, 0.7246, 0.1591, 0.3099, 0.2609, 0.09964, 0.01934, 0.3317, 0.0, 0.6635, 0.0, 0.6722, 0.005126, 0.748, 0.05019, 0.5329, 0.2633, 0.4303, 0.2234, 0.4137, 0.2099, 0.2579, 0.08214, 0.2623, 0.07321, 0.2982, 0.0, 0.6483, 0.0, 0.6153, 0.1419, 0.5907, 0.2467, 0.5485, 0.2589, 0.6483, 0.6483, 0.2982, 0.2982, 0.6681, 0.3152, 0.6891, 0.356, 1.0, 0.3365, 1.0, 0.6683, 0.794, 0.5818, 0.7956, 0.6753, 0.7969, 0.75, 0.7733, 0.75, 0.7712, 0.6697, 0.7811, 0.5696, 0.7824, 0.5708, 0.6212, 0.8983, 0.625, 0.8983, 0.625, 0.9219, 0.5958, 0.9111, 0.5885, 0.9014, 0.592, 0.8989, 0.5924, 0.8986, 0.8454, 0.0, 1.0, 0.1697, 1.0, 0.8625, 0.5524, 0.414, 0.4585, 0.0])
me_cube_cell_003_cell_003.materials.append(mat_material)
me_cube_cell_003_cell_003.update()
me_cube_cell_003_cell_004 = bpy.data.meshes.new('Cube_cell.003_cell.004')
me_cube_cell_003_cell_004.from_pydata([(-0.04638, 0.1062, 0.01668), (-0.1142, 0.03266, 0.1112), (-0.009462, 0.06738, 0.07691), (-0.05632, 0.1062, 0.08284), (-0.08777, 0.1062, 0.09132), (-0.132, -0.01677, 0.1244), (0.06084, 0.009226, 0.06783), (-0.122, -0.02549, 0.1031), (0.08583, -0.006509, 0.02565), (-0.1013, -0.0432, 0.05913), (0.1391, -0.03993, -0.06509), (-0.06506, -0.07415, -0.01799), (0.1625, -0.05462, -0.1051), (-0.04636, -0.08989, -0.05769), (0.207, -0.08245, -0.1815), (0.1256, 0.005243, -0.3318)], [], [(3, 4, 1, 2), (6, 2, 1, 5), (8, 6, 5, 7), (10, 8, 7, 9), (10, 9, 11, 12), (14, 12, 11, 13), (14, 13, 15), (5, 1, 4, 0, 15, 13, 11, 9, 7), (15, 0, 3, 2, 6, 8, 10, 12, 14), (0, 4, 3)])
_uv = me_cube_cell_003_cell_004.uv_layers.new(name='UVMap')
_uv.uv.foreach_set('vector', [0.7321, 0.4845, 0.6807, 0.4333, 1.0, 0.3901, 1.0, 0.5609, 0.5803, 0.0, 0.5609, 0.5609, 0.3901, 0.3901, 0.3103, 0.0, 0.5904, 0.0, 0.5803, 0.5803, 0.3103, 0.3103, 0.3111, 0.0, 0.6805, 0.0, 0.5904, 0.5904, 0.3111, 0.3111, 0.3484, 0.0, 0.6805, 0.6805, 0.3484, 0.3484, 1.0, 0.3985, 1.0, 0.7129, 0.8418, 0.0, 0.7129, 0.7129, 0.3985, 0.3985, 0.4613, 0.0, 0.8418, 0.8418, 0.4613, 0.4613, 0.7887, 0.3756, 0.7604, 0.05637, 0.8432, 0.05682, 0.9664, 0.05757, 1.0, 0.09617, 1.0, 0.2895, 0.7288, 0.16, 0.7354, 0.1375, 0.7487, 0.09356, 0.7565, 0.06851, 0.2895, 0.2895, 0.09617, 0.09617, 0.0917, 0.06195, 0.1573, 0.07003, 0.2558, 0.08225, 0.2851, 0.1061, 0.3474, 0.1574, 0.3748, 0.1799, 0.4268, 0.2231, 0.6079, 0.3388, 0.6126, 0.3371, 0.612, 0.3384])
me_cube_cell_003_cell_004.materials.append(mat_material)
me_cube_cell_003_cell_004.update()
me_cube_cell_003_cell_005 = bpy.data.meshes.new('Cube_cell.003_cell.005')
me_cube_cell_003_cell_005.from_pydata([(-0.02186, 0.07352, 0.2733), (0.1545, -0.07521, 0.2733), (-0.09143, -0.07521, -0.1402), (-0.08482, -0.07521, 0.2733), (-0.03432, 0.08438, 0.2706), (-0.03357, 0.08875, 0.2311), (-0.09307, -0.07521, -0.2476), (-0.02466, 0.1384, -0.2196), (-0.06427, -0.07521, -0.2471), (0.06193, 0.06625, -0.2269), (0.2316, -0.07521, -0.2403)], [], [(4, 5, 2, 3), (2, 5, 7, 6), (6, 7, 9, 8), (10, 8, 9), (4, 0, 1, 10, 9, 7, 5), (1, 0, 4, 3), (10, 1, 3, 2, 6, 8)])
_uv = me_cube_cell_003_cell_005.uv_layers.new(name='UVMap')
_uv.uv.foreach_set('vector', [0.9059, 0.08281, 1.0, 0.1596, 1.0, 0.8025, 0.2131, 0.01651, 0.8025, 0.8025, 0.1596, 0.1596, 1.0, 0.3511, 1.0, 0.8761, 0.8761, 0.8761, 0.3511, 0.3511, 1.0, 0.6504, 1.0, 0.9082, 0.9086, 0.4133, 0.9082, 0.9082, 0.6504, 0.6504, 0.6504, 0.0, 0.6685, 0.0, 0.9187, 0.01924, 0.9534, 0.2849, 0.7146, 0.2597, 0.5928, 0.2466, 0.6458, 0.01989, 0.7632, 0.75, 0.7706, 0.6756, 0.7711, 0.6704, 0.7732, 0.75, 0.5929, 0.885, 0.625, 0.8882, 0.625, 0.8982, 0.5992, 0.8985, 0.5924, 0.8986, 0.5925, 0.8974])
me_cube_cell_003_cell_005.materials.append(mat_material)
me_cube_cell_003_cell_005.update()
me_cube_cell_003_cell_006 = bpy.data.meshes.new('Cube_cell.003_cell.006')
me_cube_cell_003_cell_006.from_pydata([(-0.1735, -0.2055, 0.1119), (-0.175, -0.08666, 0.1596), (0.1566, 0.04593, 0.04658), (0.05728, -0.2055, -0.003249), (-0.01615, -0.2055, -0.1718), (0.1292, 0.08011, -0.04058), (0.0483, 0.03738, -0.196), (0.07679, 0.1453, -0.2064), (-0.1771, 0.09696, 0.2332), (0.0779, 0.1044, 0.1089), (-0.004325, 0.1929, -0.04211)], [], [(5, 2, 3, 4, 6), (5, 6, 7), (8, 9, 10), (6, 4, 0, 1, 8, 10, 7), (9, 2, 5, 7, 10), (0, 4, 3), (2, 9, 8, 1, 0, 3)])
_uv = me_cube_cell_003_cell_006.uv_layers.new(name='UVMap')
_uv.uv.foreach_set('vector', [1.0, 0.8755, 0.8305, 0.8305, 0.1375, 0.1375, 0.2726, 0.04916, 1.0, 0.6808, 0.8755, 0.8755, 0.6808, 0.6808, 0.9171, 0.5927, 1.0, 0.4622, 1.0, 0.8453, 0.5865, 0.378, 0.8275, 0.3905, 0.4392, 0.4095, 0.3115, 0.2627, 0.4746, 0.2227, 0.7269, 0.1609, 1.0, 0.2908, 1.0, 0.382, 0.4295, 0.2241, 0.5321, 0.2639, 0.4805, 0.3046, 0.382, 0.382, 0.2908, 0.2908, 0.5956, 0.9111, 0.5779, 0.9045, 0.5884, 0.9014, 1.0, 0.8305, 0.8453, 0.8453, 0.4622, 0.4622, 0.4653, 0.4653, 0.558, 0.1378, 1.0, 0.1375])
me_cube_cell_003_cell_006.materials.append(mat_material)
me_cube_cell_003_cell_006.update()
me_cube_cell_003_cell_007 = bpy.data.meshes.new('Cube_cell.003_cell.007')
me_cube_cell_003_cell_007.from_pydata([(-0.07098, 0.08081, 0.01036), (0.004179, 0.08081, 0.01035), (-0.009622, 0.08081, 0.09818), (-0.1194, 0.08081, 0.09818), (-0.06161, -0.0445, -0.05405), (-0.05454, -0.0416, -0.0657), (0.1399, -0.01915, -0.1043), (0.1384, -0.01557, -0.1225), (0.02192, 0.08081, -0.1077), (-0.01035, 0.08081, -0.09899), (-0.1494, -0.07958, 0.09131), (-0.1536, -0.08121, 0.09818), (0.1445, -0.03102, -0.0415), (0.1502, -0.0464, 0.04216), (0.1537, -0.05673, 0.09818), (-0.1233, -0.06911, 0.04791)], [], [(4, 5, 7, 6), (7, 5, 9, 8), (13, 14, 11, 10, 12), (4, 6, 12, 10, 15), (4, 15, 0, 9, 5), (8, 1, 13, 12, 6, 7), (2, 14, 13, 1), (11, 3, 0, 15, 10), (14, 2, 3, 11), (0, 3, 2, 1, 8, 9)])
_uv = me_cube_cell_003_cell_007.uv_layers.new(name='UVMap')
_uv.uv.foreach_set('vector', [0.7106, 0.0, 1.0, 0.308, 1.0, 0.5783, 0.4365, 0.0, 0.5783, 0.5783, 0.308, 0.308, 0.9475, 0.3702, 0.9711, 0.4154, 0.6828, 0.319, 0.4709, 0.1509, 0.9816, 0.1497, 1.0, 0.1704, 1.0, 0.57, 1.0, 0.2894, 1.0, 0.5635, 0.57, 0.57, 0.1704, 0.1704, 0.4182, 0.2058, 0.7505, 0.04955, 0.6664, 0.0, 0.9163, 0.0, 0.9655, 0.05656, 0.7603, 0.0552, 0.09159, 0.06108, 0.08361, 0.0, 0.2954, 0.0, 0.2752, 0.04128, 0.2595, 0.07225, 0.2547, 0.0812, 0.6678, 0.08333, 0.6681, 0.3125, 0.2954, 0.2954, 0.08361, 0.08361, 0.6866, 0.3535, 0.4174, 0.08321, 1.0, 0.0837, 1.0, 0.3336, 0.7294, 0.3508, 0.7812, 0.5688, 0.788, 0.5, 0.7925, 0.5, 0.794, 0.581, 0.6195, 0.3345, 0.625, 0.3325, 0.625, 0.337, 0.6195, 0.3376, 0.6121, 0.3383, 0.6127, 0.337])
me_cube_cell_003_cell_007.materials.append(mat_material)
me_cube_cell_003_cell_007.update()
me_cube_cell_001_cell_015 = bpy.data.meshes.new('Cube_cell.001_cell.015')
me_cube_cell_001_cell_015.from_pydata([(0.5852, 0.3068, -0.3048), (0.5852, -0.1932, -0.3048), (0.531, 0.3068, 0.2789), (-0.5137, -0.1932, 0.03115), (-0.6165, -0.1932, 0.017), (-0.5982, 0.3068, 0.1236), (-0.1279, -0.1932, 0.08403), (0.5852, -0.1204, 0.197), (0.5852, 0.3068, 0.2864), (-0.6904, -0.1932, -0.3048), (-0.6259, -0.1932, -0.02382), (-0.6966, 0.2736, -0.3048), (-0.697, 0.3068, -0.3048), (0.5852, -0.1418, 0.1925), (0.5239, -0.1932, 0.1732), (0.5852, -0.1932, 0.1641)], [], [(5, 4, 3, 2), (8, 2, 3, 6, 7), (10, 11, 9), (4, 5, 12, 11, 10), (13, 7, 6, 14), (15, 13, 14), (1, 15, 14, 6, 3, 4, 10, 9), (11, 12, 0, 1, 9), (15, 1, 0, 8, 7, 13), (0, 12, 5, 2, 8)])
_uv = me_cube_cell_001_cell_015.uv_layers.new(name='UVMap')
_uv.uv.foreach_set('vector', [0.08305, 0.0, 0.9165, 0.0, 1.0, 0.0835, 1.0, 0.9171, 0.9612, 0.9054, 0.9171, 0.9171, 0.0835, 0.0835, 0.3978, 0.0, 0.9763, 0.0, 1.0, 0.08339, 1.0, 0.8606, 0.2215, 0.08352, 0.08349, 0.0, 0.917, 0.0, 0.916, 0.8751, 0.8606, 0.8606, 0.08339, 0.08339, 0.805, 0.0, 1.0, 0.0237, 1.0, 0.6022, 0.3959, 0.0, 0.7721, 0.3972, 0.805, 0.805, 0.3959, 0.3959, 0.375, 0.75, 0.4043, 0.75, 0.4049, 0.7526, 0.3993, 0.7797, 0.396, 0.7958, 0.3951, 0.8001, 0.3926, 0.8005, 0.375, 0.8032, 0.3216, 0.5166, 0.3216, 0.5, 0.375, 0.5, 0.375, 0.75, 0.3218, 0.75, 0.4043, 0.75, 0.375, 0.75, 0.375, 0.5, 0.4119, 0.5, 0.4064, 0.7136, 0.4061, 0.7243, 0.375, 0.5, 0.375, 0.4466, 0.4018, 0.4507, 0.4115, 0.4977, 0.4119, 0.5])
me_cube_cell_001_cell_015.materials.append(mat_material)
me_cube_cell_001_cell_015.update()
me_cube_cell_001_cell_001 = bpy.data.meshes.new('Cube_cell.001_cell.001')
me_cube_cell_001_cell_001.from_pydata([(0.5753, 0.141, -0.7304), (-0.182, 0.2306, -0.6806), (0.09627, -0.2694, -0.8562), (0.07051, 0.2306, -0.6871), (0.6393, -0.2694, -0.8703), (0.3912, 0.2306, 0.03563), (0.2954, -0.2694, 0.6153), (0.2847, 0.2306, 0.496), (0.2679, 0.03584, 0.6333), (0.06605, -0.2694, -0.8156), (-0.5641, 0.2306, -0.1674), (-0.5119, 0.2306, -0.2376), (-0.5254, -0.1053, -0.08519), (-0.483, -0.2612, -0.07985), (-0.4808, -0.2694, -0.07958), (0.5316, 0.2306, -0.6986), (0.42, 0.2306, -0.08967), (0.2502, 0.2306, 0.6447), (-0.2589, -0.2694, 0.2627), (-0.291, -0.2495, 0.2208), (-0.08312, -0.2694, 0.4811), (-0.3515, -0.212, 0.142), (-0.01971, 0.02681, 0.5306), (-0.07735, -0.2434, 0.4857), (-0.1053, 0.2306, 0.4034), (0.0213, 0.217, 0.5623), (0.02417, 0.2306, 0.5646)], [], [(6, 4, 0, 5, 7, 8), (12, 10, 11, 9, 14, 13), (1, 2, 9, 11), (0, 3, 15), (0, 15, 16), (0, 16, 5), (17, 8, 7), (21, 19, 18, 20, 23, 22), (10, 12, 21, 22, 25, 24), (25, 26, 24), (13, 14, 18, 19), (23, 6, 8, 17, 26, 25, 22), (6, 23, 20), (14, 9, 2, 4, 6, 20, 18), (7, 5, 16, 15, 3, 1, 11, 10, 24, 26, 17), (12, 13, 19, 21), (1, 3, 0, 4, 2)])
_uv = me_cube_cell_001_cell_001.uv_layers.new(name='UVMap')
_uv.uv.foreach_set('vector', [0.9167, 0.1317, 0.8909, 0.8909, 0.0, 0.0, 0.643, 0.0, 0.083, 0.0, 0.4078, 0.0, 0.3568, 0.0, 0.9165, 0.0, 1.0, 0.08344, 1.0, 0.916, 0.1245, 0.04109, 0.1361, 0.03903, 1.0, 0.08293, 1.0, 0.916, 0.916, 0.916, 0.08344, 0.08344, 1.0, 0.0, 1.0, 0.643, 0.3594, 0.0, 1.0, 1.0, 0.3594, 0.3594, 1.0, 0.3581, 1.0, 1.0, 0.3581, 0.3581, 1.0, 0.357, 0.4791, 0.4694, 1.0, 0.5922, 1.0, 0.917, 0.7916, 0.0, 0.8644, 0.1526, 0.903, 0.2335, 0.903, 0.4718, 0.8525, 0.4307, 0.3283, 0.0, 1.0, 0.08349, 1.0, 0.6432, 0.7916, 0.7916, 0.3283, 0.3283, 0.2471, 0.0, 0.4084, 0.0, 0.2471, 0.2471, 0.4098, 0.07397, 0.4084, 0.4084, 0.2681, 0.0, 0.3706, 0.1042, 0.3689, 0.2732, 0.1204, 0.0, 0.9579, 0.9579, 0.6841, 0.6841, 0.8595, 0.3083, 0.9673, 0.0585, 0.982, 0.0757, 0.9774, 0.09656, 0.9452, 0.4246, 1.0, 0.6841, 1.0, 0.9579, 0.6419, 0.628, 0.4719, 0.8922, 0.4259, 0.8694, 0.4234, 0.8681, 0.4225, 0.8455, 0.5153, 0.8598, 0.507, 0.8756, 0.4933, 0.8829, 0.5079, 0.3897, 0.4791, 0.3942, 0.4713, 0.3954, 0.4332, 0.4, 0.4339, 0.3808, 0.4344, 0.3703, 0.462, 0.3565, 0.4664, 0.3544, 0.5021, 0.3735, 0.5122, 0.3789, 0.5172, 0.3883, 0.4829, 0.1947, 0.2681, 0.2681, 0.1204, 0.1204, 0.2219, 0.146, 0.9171, 0.0, 0.357, 0.0, 1.0, 0.0, 1.0, 0.8909, 0.08402, 0.0])
me_cube_cell_001_cell_001.materials.append(mat_material)
me_cube_cell_001_cell_001.update()
me_cube_cell_001_cell_002 = bpy.data.meshes.new('Cube_cell.001_cell.002')
me_cube_cell_001_cell_002.from_pydata([(-0.1253, -0.254, 0.2406), (0.5867, -0.254, -0.3273), (0.08995, -0.254, -0.7671), (0.3009, 0.246, -0.1563), (0.2554, 0.246, -0.1965), (0.308, 0.246, -0.1499), (0.2558, 0.246, -0.07967), (0.0141, -0.254, 0.4452), (-0.6424, -0.254, -0.5572), (-0.577, -0.1136, -0.4023), (0.1678, 0.246, -0.1714), (-0.4094, 0.246, -0.005348), (0.01049, -0.254, 0.45), (0.008273, -0.2459, 0.4497), (-0.03573, -0.08414, 0.4441), (-0.07402, 0.246, 0.3635), (-0.1337, 0.246, 0.42)], [], [(1, 2, 4, 3), (5, 1, 3), (6, 7, 1, 5), (4, 2, 8, 9, 10), (10, 9, 11), (12, 7, 6, 15, 14, 13), (16, 14, 15), (12, 13, 0), (12, 0, 8, 2, 1, 7), (3, 4, 10, 11, 16, 15, 6, 5), (11, 9, 8, 0, 13, 14, 16)])
_uv = me_cube_cell_001_cell_002.uv_layers.new(name='UVMap')
_uv.uv.foreach_set('vector', [1.0, 0.9172, 0.08347, 0.0, 0.9162, 0.0, 1.0, 0.0839, 1.0, 0.08341, 0.9172, 0.9172, 0.0839, 0.0839, 0.08333, 0.0, 0.9163, 0.0, 0.9172, 0.9172, 0.08341, 0.08341, 1.0, 0.08383, 1.0, 0.9165, 0.299, 0.2158, 0.317, 0.0, 0.9161, 0.0, 0.9161, 0.9161, 0.317, 0.317, 0.9163, 0.4862, 0.99, 0.07367, 1.0, 0.08371, 1.0, 0.9167, 0.08285, 0.0, 0.6331, 0.0, 0.9729, 0.07014, 0.1555, 0.08285, 0.6331, 0.6331, 0.08285, 0.08285, 0.3706, 0.1034, 0.2689, 0.0, 0.3717, 0.0, 0.4718, 0.8922, 0.4587, 0.8979, 0.4089, 0.9194, 0.3957, 0.8889, 0.4233, 0.8682, 0.4715, 0.892, 0.4339, 0.3699, 0.4314, 0.368, 0.433, 0.3644, 0.4434, 0.3403, 0.4699, 0.3518, 0.4664, 0.3543, 0.4387, 0.368, 0.4343, 0.3702, 0.9532, 0.04269, 0.7757, 0.4882, 0.7664, 0.7144, 0.3717, 0.3717, 0.2689, 0.2689, 0.4915, 0.1925, 0.932, 0.02459])
me_cube_cell_001_cell_002.materials.append(mat_material)
me_cube_cell_001_cell_002.update()
me_cube_cell_001_cell_003 = bpy.data.meshes.new('Cube_cell.001_cell.003')
me_cube_cell_001_cell_003.from_pydata([(0.009984, -0.03684, -0.04876), (-0.02399, -0.03684, 0.0209), (0.03899, -0.03684, -0.04876), (0.01458, -0.03684, 0.08041), (-0.04489, 0.1096, 0.04496), (0.005317, 0.03771, -0.04876)], [], [(5, 4, 3, 2), (0, 1, 4, 5), (3, 1, 0, 2), (2, 0, 5), (4, 1, 3)])
_uv = me_cube_cell_001_cell_003.uv_layers.new(name='UVMap')
_uv.uv.foreach_set('vector', [0.757, 0.6956, 0.6395, 0.4635, 0.9574, 0.7381, 0.9126, 0.8511, 0.7075, 0.6239, 0.08279, 0.0, 0.3273, 0.0, 0.9417, 0.7337, 0.3831, 0.9305, 0.3794, 0.9322, 0.375, 0.9307, 0.375, 0.9295, 0.1955, 0.75, 0.1943, 0.75, 0.1941, 0.7127, 1.0, 0.6727, 1.0, 0.9172, 0.9706, 0.8917])
me_cube_cell_001_cell_003.materials.append(mat_material)
me_cube_cell_001_cell_003.update()
me_cube_cell_001_cell_004 = bpy.data.meshes.new('Cube_cell.001_cell.004')
me_cube_cell_001_cell_004.from_pydata([(-0.4864, 0.2636, -0.0748), (-0.4819, 0.2636, -0.08403), (-0.3869, -0.1433, -0.2266), (-0.4121, 0.2636, -0.2266), (0.1225, 0.2636, 0.8647), (-0.1102, -0.2364, 0.3133), (0.7877, 0.2636, 0.6733), (0.6217, -0.2364, 0.1022), (0.4151, 0.2201, -0.2266), (0.5863, -0.2364, 0.01825), (0.4086, 0.2636, -0.2266), (-0.3496, -0.2364, -0.2266), (-0.3747, -0.2364, -0.09485), (-0.4368, -0.08366, -0.1318), (-0.3861, -0.1559, -0.2266), (0.4828, -0.2364, -0.2266)], [], [(10, 6, 7, 9, 8), (12, 13, 14, 11), (8, 9, 15), (13, 0, 1, 2, 14), (2, 1, 3), (9, 7, 5, 12, 11, 15), (2, 3, 10, 8, 15, 11, 14), (4, 6, 10, 3, 1, 0), (5, 4, 0, 13, 12), (6, 4, 5, 7)])
_uv = me_cube_cell_001_cell_004.uv_layers.new(name='UVMap')
_uv.uv.foreach_set('vector', [0.9168, 0.02312, 0.9163, 0.9163, 0.08335, 0.08335, 0.08339, 0.0, 0.8444, 0.0, 0.8962, 0.2929, 0.5801, 0.2333, 0.7296, 0.081, 0.8963, 0.08103, 1.0, 0.1556, 1.0, 0.9166, 0.2387, 0.1549, 0.3378, 0.0, 0.9172, 0.0, 1.0, 0.08267, 1.0, 0.7609, 0.9606, 0.7425, 0.7609, 0.7609, 0.08267, 0.08267, 0.7626, 0.08282, 0.3903, 0.8904, 0.3956, 0.889, 0.4087, 0.9195, 0.3832, 0.9305, 0.375, 0.9294, 0.375, 0.8947, 0.194, 0.7035, 0.193, 0.5, 0.2272, 0.5, 0.2274, 0.5217, 0.2303, 0.75, 0.1956, 0.75, 0.194, 0.7097, 0.4432, 0.3402, 0.4312, 0.368, 0.375, 0.3522, 0.375, 0.318, 0.3839, 0.3151, 0.3845, 0.3149, 0.7674, 0.7153, 0.9533, 0.0428, 1.0, 0.08277, 1.0, 0.6622, 0.9693, 0.8905, 1.0, 0.9163, 0.5686, 0.4853, 0.2968, 0.08362, 1.0, 0.08335])
me_cube_cell_001_cell_004.materials.append(mat_material)
me_cube_cell_001_cell_004.update()
me_cube_cell_001_cell_005 = bpy.data.meshes.new('Cube_cell.001_cell.005')
me_cube_cell_001_cell_005.from_pydata([(-0.3046, 0.147, 0.3614), (0.8377, -0.2635, -0.2557), (0.8472, -0.2635, -0.2148), (0.7658, 0.2365, -0.5368), (0.8644, 0.2365, -0.1081), (0.7663, 0.203, -0.5368), (0.7725, -0.2635, -0.5368), (0.8433, -0.2635, -0.2113), (0.8226, 0.2365, -0.07036), (0.8007, -0.2635, -0.1735), (0.8187, 0.2365, -0.06695), (-1.116, 0.2365, 0.3633), (-1.282, -0.2635, -0.2071), (-1.421, -0.2635, -0.5368), (-1.496, 0.2365, -0.5368), (-1.108, 0.2365, 0.3714), (-0.7836, -0.2635, 0.2348), (-1.063, 0.2365, 0.4113), (-0.3479, 0.2365, 0.3929), (-0.3397, 0.2365, 0.3912), (-0.01978, -0.2635, 0.1994), (0.02472, -0.2635, 0.1898), (0.1259, 0.2365, 0.2907), (0.7436, -0.2635, -0.1437), (0.1907, 0.2365, 0.2606), (0.16, -0.2635, 0.1601), (0.1381, 0.2365, 0.288), (-0.2399, -0.2635, 0.2205)], [], [(3, 4, 2, 1, 5), (5, 1, 6), (2, 4, 8, 7), (7, 8, 10, 9), (15, 11, 12), (13, 12, 11, 14), (27, 0, 18, 17, 16), (19, 18, 0, 20), (19, 20, 21, 22), (9, 10, 24, 23), (25, 26, 22, 21), (23, 24, 26, 25), (0, 27, 20), (15, 12, 16, 17), (12, 13, 6, 1, 2, 7, 9, 23, 25, 21, 20, 27, 16), (14, 3, 5, 6, 13), (4, 3, 14, 11, 15, 17, 18, 19, 22, 26, 24, 10, 8)])
_uv = me_cube_cell_001_cell_005.uv_layers.new(name='UVMap')
_uv.uv.foreach_set('vector', [0.9587, 0.8753, 0.08327, 0.0, 0.9164, 0.0, 1.0, 0.08362, 1.0, 0.8607, 0.8607, 0.8607, 0.08362, 0.08362, 0.8621, 0.0836, 1.0, 0.08364, 1.0, 0.9167, 0.08269, 0.0, 0.9163, 0.0, 0.9163, 0.9163, 0.08269, 0.08269, 0.08272, 0.0, 0.9166, 0.0, 0.9173, 0.0, 0.9162, 0.9162, 0.08373, 0.0, 0.9505, 0.917, 0.08364, 0.0, 0.9162, 0.0, 0.9505, 0.0834, 0.1079, 0.0, 1.0, 0.0, 1.0, 0.6405, 0.08275, 0.0, 0.9163, 0.0, 1.0, 0.9163, 0.6405, 0.6405, 0.0, 0.0, 1.0, 0.08277, 0.9163, 0.9163, 0.08277, 0.08277, 0.08287, 0.0, 0.9174, 0.0, 1.0, 0.08337, 1.0, 0.9173, 0.08257, 0.0, 0.9166, 0.0, 1.0, 0.08281, 1.0, 0.9174, 0.9174, 0.9174, 0.08287, 0.08287, 1.0, 0.08338, 1.0, 0.9174, 0.9174, 0.9174, 0.08281, 0.08281, 0.0, 0.0, 0.8921, 0.0, 0.8921, 0.8921, 0.08274, 0.0, 0.9163, 0.0, 0.9163, 0.9163, 0.08275, 0.08275, 0.3956, 0.8888, 0.375, 0.8946, 0.375, 0.8032, 0.3926, 0.8005, 0.3951, 0.8001, 0.3953, 0.8003, 0.3977, 0.8021, 0.3996, 0.8044, 0.4186, 0.8288, 0.4204, 0.8344, 0.421, 0.8362, 0.4223, 0.8454, 0.4232, 0.8681, 0.2272, 0.5, 0.3215, 0.5, 0.3215, 0.5168, 0.3218, 0.75, 0.2304, 0.75, 0.4018, 0.4506, 0.375, 0.4465, 0.375, 0.3522, 0.4313, 0.3681, 0.4318, 0.3684, 0.4343, 0.3703, 0.4331, 0.4001, 0.433, 0.4004, 0.4267, 0.4198, 0.4265, 0.4203, 0.4248, 0.4225, 0.4044, 0.4487, 0.4042, 0.4488])
me_cube_cell_001_cell_005.materials.append(mat_material)
me_cube_cell_001_cell_005.update()
me_cube_cell_001_cell_006 = bpy.data.meshes.new('Cube_cell.001_cell.006')
me_cube_cell_001_cell_006.from_pydata([(0.09577, -0.1902, 0.1558), (0.09587, -0.2196, 0.1446), (0.1298, -0.2196, 0.1649), (-0.02087, 0.2804, 0.157), (0.2522, 0.2804, 0.2538), (0.1192, 0.2804, 0.08872), (0.2491, 0.2663, 0.2515), (-0.2969, -0.04796, -0.3953), (-0.1175, -0.1592, -0.1613), (-0.3347, 0.2804, -0.4751), (-0.3941, 0.2804, -0.4189), (-0.01974, -0.2196, -0.03379), (-0.05272, -0.1993, -0.07681), (0.1444, -0.2196, 0.1701), (0.1502, -0.1934, 0.1748)], [], [(6, 5, 4), (10, 9, 7), (0, 12, 11, 1), (0, 1, 2), (6, 4, 3, 0, 14), (0, 2, 13, 14), (13, 2, 1, 11), (10, 3, 4, 5, 9), (7, 8, 12, 0, 3, 10), (13, 11, 12, 8, 7, 9, 5, 6, 14)])
_uv = me_cube_cell_001_cell_006.uv_layers.new(name='UVMap')
_uv.uv.foreach_set('vector', [1.0, 0.2502, 1.0, 0.4154, 0.6587, 0.0736, 0.9729, 0.9169, 0.9169, 0.9169, 0.3696, 0.3696, 0.0, 0.0, 0.1143, 0.0, 0.3688, 0.2798, 0.3679, 0.3679, 1.0, 0.0, 1.0, 0.3679, 0.6279, 0.0, 0.9774, 0.09744, 0.9822, 0.07588, 1.0, 0.09668, 1.0, 1.0, 0.96, 0.96, 1.0, 1.0, 0.6279, 0.6279, 0.6395, 0.628, 1.0, 0.96, 0.5069, 0.8757, 0.5066, 0.8763, 0.5053, 0.8777, 0.4941, 0.8825, 0.4701, 0.3519, 0.5061, 0.3674, 0.5121, 0.3788, 0.5018, 0.3732, 0.4666, 0.3543, 0.4933, 0.1911, 0.2232, 0.1421, 0.1143, 0.1143, 0.0, 0.0, 0.9033, 0.0, 0.9319, 0.0245, 0.532, 0.09765, 0.754, 0.09751, 0.8369, 0.1369, 0.7853, 0.0, 1.0, 0.3696, 1.0, 0.9169, 0.4154, 0.4154, 0.2502, 0.2502, 0.5734, 0.1485])
me_cube_cell_001_cell_006.materials.append(mat_material)
me_cube_cell_001_cell_006.update()
me_cube_cell_001_cell_007 = bpy.data.meshes.new('Cube_cell.001_cell.007')
me_cube_cell_001_cell_007.from_pydata([(-0.2085, 0.092, -0.6688), (0.2329, 0.1811, 0.9781), (0.3591, -0.3189, 0.9771), (0.3291, 0.1811, 0.9538), (0.3489, -0.1269, 0.991), (0.2548, -0.3189, -0.8695), (0.233, 0.1811, -0.7418), (-0.4576, 0.1811, 0.5856), (-0.479, 0.1811, 0.7257), (-0.1726, -0.3189, 0.7888), (0.07614, -0.3189, -0.8313), (-0.363, 0.1811, -0.03056), (-0.2514, 0.1811, -0.638), (-0.2433, 0.1811, -0.6399), (0.1207, -0.3189, -0.8409), (0.2208, 0.1811, -0.7392)], [], [(2, 5, 6, 3, 4), (7, 11, 0, 10, 9, 8), (0, 12, 13, 10), (14, 10, 13, 15), (5, 14, 15, 6), (0, 11, 12), (4, 1, 8, 9, 2), (3, 1, 4), (5, 2, 9, 10, 14), (11, 7, 8, 1, 3, 6, 15, 13, 12)])
_uv = me_cube_cell_001_cell_007.uv_layers.new(name='UVMap')
_uv.uv.foreach_set('vector', [0.9628, 0.8795, 0.08284, 0.0, 0.9173, 0.0, 0.9506, 0.03348, 0.9699, 0.5664, 0.08291, 0.08291, 0.3575, 0.0, 1.0, 0.0, 1.0, 0.8918, 0.9167, 0.8115, 0.6686, 0.02853, 0.0, 0.0, 0.6386, 0.0, 1.0, 0.08398, 0.8918, 0.8918, 1.0, 0.9168, 0.9169, 0.9169, 0.08398, 0.08398, 1.0, 0.08271, 0.9172, 0.0, 0.9168, 0.9168, 0.08271, 0.08271, 0.08274, 0.0, 0.0, 0.0, 0.6425, 0.0, 0.6386, 0.6386, 0.4036, 0.0, 0.9172, 0.0, 0.9636, 0.0542, 0.4707, 0.4464, 0.1239, 0.04665, 0.08283, 0.05478, 0.08283, 0.0, 0.5964, 0.0, 0.4187, 0.8288, 0.5341, 0.8244, 0.5224, 0.8466, 0.4211, 0.8361, 0.4205, 0.8344, 0.4712, 0.3955, 0.5097, 0.3915, 0.5184, 0.3906, 0.5342, 0.4203, 0.5327, 0.4243, 0.4267, 0.4203, 0.4269, 0.4198, 0.4331, 0.4005, 0.4332, 0.4001])
me_cube_cell_001_cell_007.materials.append(mat_material)
me_cube_cell_001_cell_007.update()
me_cube_cell_001_cell_008 = bpy.data.meshes.new('Cube_cell.001_cell.008')
me_cube_cell_001_cell_008.from_pydata([(0.1269, 0.1205, -0.8892), (-0.08324, -0.2852, 0.4833), (0.4078, -0.2852, -1.049), (0.1902, -0.2852, -1.028), (-0.05349, 0.2148, -0.1015), (0.1595, -0.2852, 0.5692), (-0.1248, 0.2148, 0.3631), (-0.0257, 0.01707, 0.5313), (-0.06072, 0.2148, -0.1111), (-0.1542, -0.2852, 0.4581), (-0.1995, 0.2148, 0.4875), (-0.03568, 0.2148, -0.2189), (-0.147, 0.2148, 0.5062)], [], [(0, 2, 3), (9, 10, 8, 0, 3), (5, 2, 0, 4, 6, 7), (0, 8, 11), (0, 11, 4), (12, 7, 6), (9, 1, 5, 7, 12, 10), (3, 2, 5, 1, 9), (11, 8, 10, 12, 6, 4)])
_uv = me_cube_cell_001_cell_008.uv_layers.new(name='UVMap')
_uv.uv.foreach_set('vector', [1.0, 0.0, 1.0, 0.8895, 0.1093, 0.0, 0.2519, 0.1474, 0.4476, 0.005795, 0.3484, 0.0, 1.0, 0.0, 1.0, 0.8907, 0.9171, 0.1153, 0.8895, 0.8895, 0.0, 0.0, 0.6513, 0.0, 0.08406, 0.0, 0.4135, 0.0, 1.0, 1.0, 0.3484, 0.3484, 1.0, 0.3469, 1.0, 1.0, 0.3469, 0.3469, 1.0, 0.3487, 0.6628, 0.6351, 1.0, 0.5865, 1.0, 0.9159, 0.6827, 0.6827, 0.6303, 0.6303, 0.472, 0.4478, 0.81, 0.2568, 0.9637, 0.05435, 0.9672, 0.05836, 0.4225, 0.8454, 0.4212, 0.8363, 0.5223, 0.8467, 0.517, 0.8568, 0.5154, 0.8597, 0.4731, 0.3952, 0.4798, 0.3942, 0.5172, 0.3884, 0.5184, 0.3906, 0.5094, 0.3915, 0.4804, 0.3945])
me_cube_cell_001_cell_008.materials.append(mat_material)
me_cube_cell_001_cell_008.update()
me_cube_cell_001_cell_009 = bpy.data.meshes.new('Cube_cell.001_cell.009')
me_cube_cell_001_cell_009.from_pydata([(-0.2809, -0.2434, 0.7867), (-0.3238, 0.2566, 0.729), (0.2205, -0.2434, -1.238), (0.4893, 0.01053, 0.5575), (0.4862, 0.225, 0.5285), (0.493, -0.2434, 0.5914), (0.1939, -0.2434, -1.416), (0.2121, 0.2566, -1.309), (0.4857, 0.2566, 0.5243), (-0.3508, -0.05792, 0.7789), (-0.341, -0.2434, 0.7654), (-0.3709, 0.2566, 0.7408), (-0.4458, -0.2434, -1.083), (-0.4675, 0.2566, -0.9557)], [], [(4, 3, 5, 2), (8, 4, 2, 6, 7), (11, 13, 12, 10, 9), (10, 0, 9), (8, 1, 3, 4), (1, 11, 9, 0, 5, 3), (12, 6, 2, 5, 0, 10), (11, 1, 8, 7, 13), (13, 7, 6, 12)])
_uv = me_cube_cell_001_cell_009.uv_layers.new(name='UVMap')
_uv.uv.foreach_set('vector', [1.0, 0.8639, 0.6298, 0.5065, 0.1916, 0.08333, 1.0, 0.08332, 0.9165, 0.8587, 0.8639, 0.8639, 0.08332, 0.08332, 0.08329, 0.0, 0.9162, 0.0, 0.946, 0.8625, 0.916, 0.916, 0.08283, 0.08283, 0.9599, 0.04393, 0.9675, 0.3603, 0.1226, 0.04514, 0.08342, 0.0, 0.3927, 0.0, 0.5919, 0.08331, 1.0, 0.08283, 1.0, 0.4931, 0.6443, 0.1359, 0.08283, 0.08283, 0.08283, 0.05602, 0.6073, 0.0, 0.9166, 0.0, 0.9166, 0.4408, 0.4931, 0.4931, 0.4187, 0.8287, 0.3978, 0.8021, 0.409, 0.801, 0.5233, 0.7896, 0.5355, 0.8218, 0.5342, 0.8243, 0.5327, 0.4244, 0.5319, 0.4264, 0.5191, 0.4601, 0.4045, 0.4487, 0.4266, 0.4204, 0.916, 0.0, 1.0, 0.08379, 1.0, 0.9167, 0.08283, 0.0])
me_cube_cell_001_cell_009.materials.append(mat_material)
me_cube_cell_001_cell_009.update()
me_cube_cell_001_cell_010 = bpy.data.meshes.new('Cube_cell.001_cell.010')
me_cube_cell_001_cell_010.from_pydata([(0.5187, 0.3142, 1.144), (0.5187, -0.1858, 1.213), (0.4039, -0.1858, 1.242), (0.4575, -0.1858, -0.4321), (0.5187, -0.1858, -0.05498), (0.5187, -0.1359, -0.4059), (0.4275, -0.1858, -0.4437), (0.4559, -0.1858, -0.4396), (0.5187, -0.03891, -0.4007), (0.5187, -0.1333, -0.4199), (-0.4582, -0.1858, -0.5657), (0.5187, 0.03067, -0.3863), (0.5187, 0.05488, -0.3813), (-0.4717, 0.3142, -0.4634), (-0.6832, -0.1858, -0.5966), (-0.6656, 0.3142, -0.49), (0.5187, 0.3142, -0.3269), (-0.7252, -0.1858, -0.559), (-0.6694, 0.3142, -0.4866), (-0.729, -0.1858, -0.5555), (-0.7111, 0.3142, -0.4484), (-0.4331, 0.06746, 1.419), (-0.437, 0.3142, 1.386), (-0.4293, -0.1858, 1.453)], [], [(3, 5, 4), (6, 8, 9, 7), (10, 11, 8, 6), (11, 10, 14, 15, 13, 12), (12, 13, 16), (18, 15, 14, 17), (18, 17, 19, 20), (9, 5, 3, 7), (2, 1, 0, 22, 21), (21, 23, 2), (6, 7, 3, 4, 1, 2, 23, 19, 17, 14, 10), (16, 0, 1, 4, 5, 9, 8, 11, 12), (22, 0, 16, 13, 15, 18, 20), (23, 21, 22, 20, 19)])
_uv = me_cube_cell_001_cell_010.uv_layers.new(name='UVMap')
_uv.uv.foreach_set('vector', [0.3535, 0.0, 0.7098, 0.0, 0.709, 0.3537, 1.0, 0.1787, 1.0, 0.7089, 0.1917, 0.0, 0.6076, 0.0, 1.0, 0.1809, 1.0, 0.9601, 0.7089, 0.7089, 0.1787, 0.1787, 0.9601, 0.9601, 0.1809, 0.1809, 0.0837, 0.0, 0.9163, 0.0, 1.0, 0.1559, 1.0, 0.9594, 0.9594, 0.9594, 0.1559, 0.1559, 0.9595, 0.156, 1.0, 0.9162, 0.9163, 0.9163, 0.0837, 0.0837, 1.0, 0.08336, 0.9162, 0.9162, 0.08336, 0.08336, 0.08342, 0.0, 0.9168, 0.0, 0.1917, 0.1917, 1.0, 0.2902, 1.0, 0.6465, 0.6076, 0.6076, 1.0, 0.9166, 0.9421, 0.9167, 0.1091, 0.08387, 0.5909, 0.08331, 1.0, 0.4943, 0.4943, 0.4943, 0.9166, 0.4421, 0.9166, 0.9166, 0.4048, 0.7538, 0.405, 0.7526, 0.4055, 0.7526, 0.4291, 0.75, 0.5083, 0.75, 0.5101, 0.7548, 0.5233, 0.7895, 0.3978, 0.802, 0.3975, 0.8018, 0.3952, 0.8001, 0.3971, 0.7907, 0.4121, 0.5, 0.504, 0.5, 0.5083, 0.75, 0.4291, 0.75, 0.4071, 0.725, 0.4062, 0.7238, 0.4074, 0.6765, 0.4083, 0.6418, 0.4087, 0.6296, 0.5191, 0.4602, 0.504, 0.5, 0.4121, 0.5, 0.4035, 0.4587, 0.4019, 0.4507, 0.4021, 0.4505, 0.4045, 0.4488, 0.9166, 0.8866, 0.869, 0.3748, 0.8535, 0.7708, 0.0832, 0.0, 0.9166, 0.0])
me_cube_cell_001_cell_010.materials.append(mat_material)
me_cube_cell_001_cell_010.update()
me_cube_cell_001_cell_011 = bpy.data.meshes.new('Cube_cell.001_cell.011')
me_cube_cell_001_cell_011.from_pydata([(-0.04471, -0.01253, -0.0946), (0.0149, -0.01253, 0.2737), (0.0149, 0.03758, -0.07583), (0.0149, -0.01253, -0.1033)], [], [(1, 2, 0), (0, 2, 3), (3, 1, 0), (1, 3, 2)])
_uv = me_cube_cell_001_cell_011.uv_layers.new(name='UVMap')
_uv.uv.foreach_set('vector', [0.5976, 0.3516, 0.1954, 0.0, 0.5987, 0.0, 1.0, 0.4013, 1.0, 0.8046, 0.6318, 0.4029, 0.4044, 0.75, 0.428, 0.75, 0.405, 0.7525, 0.428, 0.75, 0.4044, 0.75, 0.4062, 0.7249])
me_cube_cell_001_cell_011.materials.append(mat_material)
me_cube_cell_001_cell_011.update()
me_cube_cell_cell_012 = bpy.data.meshes.new('Cube_cell_cell.012')
me_cube_cell_cell_012.from_pydata([(-0.4161, -0.01738, -0.6952), (-0.8621, 9.388e-05, -0.2357), (0.6391, -0.1539, 0.435), (0.6641, -0.1234, 0.4095), (0.7399, 0.07522, 0.3241), (0.7619, 0.07522, 0.1463), (0.1052, 0.03813, -0.7289), (0.1773, 0.07522, -0.6999), (-0.5053, 0.07522, 0.4351), (-0.8706, 0.07522, -0.2231), (-0.2483, -0.09645, 0.8328), (-0.2843, 0.07522, 0.8328), (0.2247, 0.07522, 0.8328), (0.2699, 0.07522, 0.7882), (0.2354, -0.1342, 0.8328), (-0.0541, -0.04353, -0.7928), (0.1377, -0.1294, 0.8328), (-0.2571, 0.07522, -0.854), (-0.2567, 0.06114, -0.8551), (-0.09442, -0.03957, -0.8067), (-0.1062, -0.0384, -0.8108)], [], [(3, 5, 4), (5, 3, 2), (5, 2, 6, 7), (1, 8, 9), (10, 11, 8, 1), (13, 12, 14, 3), (13, 3, 4), (14, 2, 3), (6, 2, 15), (10, 1, 16), (14, 16, 1, 19, 15, 2), (1, 0, 20, 19), (0, 18, 20), (14, 12, 11, 10, 16), (4, 5, 7, 17, 9, 8, 11, 12, 13), (18, 17, 7, 6, 15, 19, 20), (0, 1, 9, 17, 18)])
_uv = me_cube_cell_cell_012.uv_layers.new(name='UVMap')
_uv.uv.foreach_set('vector', [1.0, 0.0, 1.0, 0.7979, 0.1996, 0.0, 0.7979, 0.7979, 0.0, 0.0, 1.0, 0.0, 0.8199, 0.8199, 0.0, 0.0, 0.8191, 0.0, 0.941, 0.1891, 1.0, 0.0, 1.0, 0.5995, 0.3973, 0.0, 0.9552, 0.0, 0.955, 0.7582, 0.5995, 0.5995, 0.0, 0.0, 1.0, 0.7995, 0.9102, 0.8038, 0.1058, 0.0, 1.0, 0.0, 0.7995, 0.7995, 0.0, 0.0, 0.8004, 0.0, 0.1119, 0.0, 1.0, 0.0, 1.0, 1.0, 1.0, 0.1809, 1.0, 1.0, 0.02458, 0.02458, 0.9552, 0.9552, 0.0, 0.0, 0.9552, 0.0, 0.1119, 0.1119, 1.0, 0.04479, 1.0, 1.0, 0.02891, 0.02891, 1.0, 0.02458, 1.0, 1.0, 1.0, 1.0, 0.0, 0.0, 0.8994, 0.0, 1.0, 0.02891, 0.0, 0.0, 0.5525, 0.0, 0.8994, 0.8994, 0.7119, 0.6047, 0.7124, 0.5, 0.7336, 0.5, 0.7321, 0.5858, 0.716, 0.6023, 0.5932, 0.4341, 0.5821, 0.435, 0.5292, 0.4107, 0.5196, 0.3926, 0.559, 0.367, 0.6001, 0.3822, 0.625, 0.3914, 0.625, 0.4126, 0.6222, 0.4145, 0.5782, 0.4715, 0.566, 0.4828, 0.2505, 0.1674, 0.3505, 0.2055, 0.5501, 0.269, 0.5694, 0.2949, 0.5751, 0.3025, 1.0, 0.0, 1.0, 0.0, 1.0, 0.6027, 0.3558, 0.06022, 0.4475, 0.0])
me_cube_cell_cell_012.materials.append(mat_material)
me_cube_cell_cell_012.update()
me_cube_cell_cell_013 = bpy.data.meshes.new('Cube_cell_cell.013')
me_cube_cell_cell_013.from_pydata([(-0.0157, 0.1522, -0.4625), (-0.009668, 0.1522, -0.4604), (0.426, 0.05945, -0.0899), (-0.01829, 0.07712, 0.3681), (-0.1827, -0.08934, 0.2737), (0.02799, -0.02353, -0.463), (0.05258, -0.01642, -0.4537), (-0.004911, -0.04897, -0.37), (0.2625, 0.04407, -0.3737), (-0.3027, 0.07316, 0.2645), (-0.2175, -0.1354, 0.2196), (-0.2336, -0.1208, 0.2143), (-0.3258, 0.1522, 0.2728), (-0.05762, 0.1522, 0.37), (-0.1577, -0.1654, 0.06049), (-0.1575, -0.1674, 0.0745), (0.5173, 0.1179, -0.2766), (0.1275, 0.1522, 0.2227), (0.586, 0.1522, -0.2492), (0.5863, 0.1382, -0.2503), (-0.1574, -0.1696, 0.0907), (-0.1573, -0.1705, 0.09685), (-0.1573, -0.174, 0.1245), (-0.2084, -0.143, 0.2192), (-0.1955, -0.1509, 0.1964), (-0.02653, 0.1522, 0.3811)], [], [(10, 4, 9, 11), (12, 9, 4, 13), (7, 8, 16, 15, 14), (17, 2, 19, 18), (2, 21, 20, 15, 16, 19), (2, 22, 21), (10, 23, 4), (4, 23, 24, 3), (13, 4, 3, 25), (17, 25, 3, 2), (3, 24, 22, 2), (0, 1, 6, 5), (10, 20, 21, 22, 24, 23), (10, 11, 14, 15, 20), (11, 9, 12, 0, 5, 7, 14), (18, 1, 0, 12, 13, 25, 17), (19, 16, 8, 6, 1, 18), (6, 8, 7, 5)])
_uv = me_cube_cell_cell_013.uv_layers.new(name='UVMap')
_uv.uv.foreach_set('vector', [0.6203, 0.0, 1.0, 0.0, 1.0, 0.5567, 0.5868, 0.06958, 0.8278, 0.7312, 0.5567, 0.5567, 0.0, 0.0, 0.8298, 0.0, 0.4782, 0.4782, 0.3008, 0.3008, 0.2015, 0.0, 0.8863, 0.0, 0.8767, 0.01846, 0.3482, 0.0, 1.0, 0.0, 1.0, 0.5531, 0.9614, 0.6129, 0.0, 0.0, 0.8387, 0.0, 0.8832, 0.03133, 1.0, 0.1137, 1.0, 0.7985, 0.5531, 0.5531, 0.0, 0.0, 0.8773, 0.0, 0.8387, 0.8387, 1.0, 0.3797, 0.5428, 0.0, 1.0, 0.0, 1.0, 1.0, 0.5428, 0.5428, 0.1964, 0.0, 1.0, 0.0, 1.0, 0.1702, 1.0, 1.0, 0.0, 0.0, 0.6025, 0.0, 1.0, 0.6518, 0.6025, 0.6025, 0.0, 0.0, 1.0, 0.0, 0.0, 0.0, 0.8036, 0.0, 1.0, 0.1227, 1.0, 1.0, 0.09629, 0.09629, 0.08336, 0.0, 0.3645, 0.0, 0.4347, 0.4347, 1.0, 0.6499, 1.0, 0.7159, 0.9959, 0.7127, 0.9777, 0.6986, 0.9843, 0.6617, 0.9875, 0.6501, 0.6499, 0.6499, 1.0, 0.622, 1.0, 0.7077, 0.8676, 0.7116, 0.7159, 0.7159, 0.622, 0.622, 0.5943, 0.2484, 0.5898, 0.09617, 1.0, 0.09629, 1.0, 0.4347, 0.9481, 0.4837, 0.7077, 0.7077, 0.5195, 0.3925, 0.5063, 0.3677, 0.5062, 0.3674, 0.5522, 0.3545, 0.5582, 0.3657, 0.5589, 0.367, 0.549, 0.3734, 0.5796, 0.4731, 0.6451, 0.5047, 0.8585, 0.5949, 1.0, 0.6355, 1.0, 0.9166, 0.5675, 0.4843, 0.885, 0.4354, 0.3008, 0.0, 0.4782, 0.0, 0.8299, 0.4496])
me_cube_cell_cell_013.materials.append(mat_material)
me_cube_cell_cell_013.update()
me_cube_cell_cell_001 = bpy.data.meshes.new('Cube_cell_cell.001')
me_cube_cell_cell_001.from_pydata([(-0.09498, -0.1683, -0.2576), (-0.02105, -0.199, -0.2344), (-0.0598, -0.199, -0.248), (0.2329, 0.2073, 0.1149), (-0.1344, -0.199, 0.2481), (-0.1464, -0.1895, 0.2526), (-0.2007, -0.1464, 0.273), (0.5441, 0.1697, -0.0003462), (0.5869, -0.199, -0.01879), (-0.3523, -0.01741, 0.2638), (-0.3519, -0.02172, 0.2937), (-0.09937, 0.1438, -0.2309), (-0.1745, 0.1187, -0.2374), (-0.1676, 0.1239, -0.2568), (-0.1429, 0.1311, -0.2475), (-0.3512, -0.02679, 0.3293), (0.3912, 0.2857, -0.04401), (0.5421, 0.1862, 0.0004674)], [], [(7, 6, 5, 4, 8), (13, 12, 11, 14), (3, 17, 16), (15, 3, 16, 11, 12, 9, 10), (14, 1, 2, 0, 13), (0, 2, 4, 5), (15, 10, 0, 5, 6), (10, 9, 0), (12, 13, 0, 9), (2, 1, 8, 4), (7, 8, 1, 14, 11, 16, 17), (15, 6, 7, 17, 3)])
_uv = me_cube_cell_cell_001.uv_layers.new(name='UVMap')
_uv.uv.foreach_set('vector', [0.03256, 0.0, 0.7632, 0.0, 0.8628, 0.1406, 0.8847, 0.1715, 0.8837, 0.8211, 0.6113, 0.4514, 0.4618, 0.4618, 0.4121, 0.4121, 0.5397, 0.4371, 0.0, 0.0, 0.898, 0.0, 0.5441, 0.5441, 0.1254, 0.0, 1.0, 0.0, 1.0, 0.5441, 1.0, 0.4121, 1.0, 0.4618, 0.1667, 0.05102, 0.1186, 0.02029, 0.3666, 0.0, 0.9169, 0.0, 1.0, 0.619, 1.0, 1.0, 0.4374, 0.4374, 1.0, 1.0, 0.619, 0.619, 0.8782, 0.6207, 1.0, 0.7386, 0.9758, 0.6993, 1.0, 0.7175, 1.0, 1.0, 0.7386, 0.7386, 0.8015, 0.7282, 0.7175, 0.7175, 1.0, 0.7093, 1.0, 1.0, 0.9891, 0.4472, 1.0, 0.4374, 1.0, 1.0, 0.7093, 0.7093, 0.5067, 0.8763, 0.5076, 0.8747, 0.521, 0.8493, 0.5377, 0.8794, 0.5929, 0.2908, 0.9599, 0.04324, 1.0, 0.08311, 1.0, 0.6334, 0.9738, 0.6284, 0.5802, 0.4715, 0.5769, 0.3023, 0.8746, 0.0, 1.0, 0.2368, 1.0, 0.9674, 0.898, 0.898, 0.0, 0.0])
me_cube_cell_cell_001.materials.append(mat_material)
me_cube_cell_cell_001.update()
me_cube_cell_cell_002 = bpy.data.meshes.new('Cube_cell_cell.002')
me_cube_cell_cell_002.from_pydata([(-0.6011, -0.1562, -0.3419), (0.8561, 0.1128, 0.4243), (0.8772, 0.06718, 0.4414), (-0.2001, 0.2491, -0.7056), (-0.6445, 0.2676, -0.2479), (-0.8067, 0.1009, -0.3415), (0.2578, -0.1562, -0.8055), (0.3524, -0.1562, -0.631), (0.9366, -0.1562, 0.448), (-0.5664, -0.1562, -0.5726), (-0.5783, -0.1468, -0.5682), (0.1534, -0.1204, -0.8393), (0.1576, -0.1562, -0.8411), (0.1139, 0.2283, -0.8215), (0.125, 0.2273, -0.8177), (0.3564, 0.1379, 0.8213), (0.1627, 0.2236, -0.8046), (0.4535, 0.1298, 0.8213), (0.4579, 0.1244, 0.8213), (0.714, -0.1562, 0.7922), (0.6854, -0.1562, 0.8213), (0.915, -0.1562, 0.5869), (-0.6556, -0.1562, 0.0212), (-0.8213, 0.03255, -0.3678), (-0.4608, -0.1562, 0.4578), (-0.8336, 0.04658, -0.3968), (-0.7833, 0.01615, -0.4909), (-0.03508, 0.163, 0.8213), (-0.03062, 0.1702, 0.8213), (-0.3256, -0.1562, 0.6728), (-0.2319, -0.1562, 0.8213)], [], [(16, 2, 7, 6), (7, 2, 8), (11, 3, 13), (13, 3, 4, 14), (26, 3, 11, 12, 9, 10), (16, 1, 2), (17, 18, 2, 1), (20, 19, 2, 18), (19, 21, 2), (21, 8, 2), (24, 5, 23, 22), (23, 5, 25), (25, 5, 3, 26), (4, 3, 5), (4, 5, 27, 28), (28, 15, 4), (27, 5, 29, 30), (29, 5, 24), (0, 10, 9), (26, 10, 0, 22, 23, 25), (17, 15, 28, 27, 30, 20, 18), (6, 7, 8, 21, 19, 20, 30, 29, 24, 22, 0, 9, 12), (16, 6, 12, 11, 13, 14), (1, 16, 14, 4, 15, 17)])
_uv = me_cube_cell_cell_002.uv_layers.new(name='UVMap')
_uv.uv.foreach_set('vector', [0.02266, 0.0, 1.0, 0.0, 1.0, 0.8176, 0.9144, 0.8674, 0.8176, 0.8176, 0.0, 0.0, 0.8167, 0.0, 0.812, 0.812, 0.0, 0.0, 0.9062, 0.0, 0.9062, 0.9062, 0.0, 0.0, 1.0, 0.0, 1.0, 0.9729, 0.1225, 0.0, 1.0, 0.0, 1.0, 0.812, 0.9729, 0.8634, 0.3192, 0.2096, 0.3166, 0.1863, 0.977, 0.977, 0.0, 0.0, 1.0, 0.0, 0.8885, 0.0, 1.0, 0.1159, 1.0, 1.0, 0.0, 0.0, 0.9452, 0.1165, 1.0, 0.1843, 1.0, 1.0, 0.1159, 0.1159, 0.1843, 0.1843, 1.0, 0.1836, 1.0, 1.0, 0.1836, 0.1836, 1.0, 0.1833, 1.0, 1.0, 0.1637, 0.0, 1.0, 0.0, 1.0, 0.2225, 0.5702, 0.407, 0.2225, 0.2225, 0.0, 0.0, 0.463, 0.0, 0.537, 0.0, 1.0, 0.0, 1.0, 1.0, 0.1225, 0.1225, 1.0, 0.0, 1.0, 1.0, 0.0, 0.0, 1.0, 1.0, 0.0, 0.0, 0.9589, 0.0, 1.0, 0.04455, 0.04455, 0.04455, 1.0, 0.04451, 1.0, 1.0, 0.9589, 0.9589, 0.0, 0.0, 0.8366, 0.0, 0.9591, 0.1011, 0.8366, 0.8366, 0.0, 0.0, 0.8363, 0.0, 1.0, 0.6215, 1.0, 0.7374, 0.8794, 0.6207, 0.9746, 0.6978, 0.7374, 0.7374, 0.6215, 0.6215, 0.4607, 0.4356, 0.9474, 0.6347, 0.9836, 0.6496, 0.7119, 0.607, 0.7159, 0.603, 0.7321, 0.5868, 0.7323, 0.5904, 0.7405, 0.75, 0.7022, 0.75, 0.7117, 0.6097, 0.5233, 0.8451, 0.5342, 0.8411, 0.6017, 0.8168, 0.6104, 0.8177, 0.6232, 0.826, 0.625, 0.8272, 0.625, 0.8655, 0.6157, 0.8694, 0.6023, 0.875, 0.575, 0.8831, 0.5523, 0.8808, 0.5379, 0.8794, 0.5211, 0.8492, 0.5532, 0.2679, 0.9531, 0.03651, 0.9597, 0.04309, 0.9237, 0.06667, 0.5756, 0.2999, 0.5702, 0.2927, 1.0, 0.0, 1.0, 0.977, 0.9729, 0.9729, 0.0, 0.0, 0.9555, 0.0, 0.1115, 0.0])
me_cube_cell_cell_002.materials.append(mat_material)
me_cube_cell_cell_002.update()
me_cube_cell_cell_003 = bpy.data.meshes.new('Cube_cell_cell.003')
me_cube_cell_cell_003.from_pydata([(-0.04397, -0.08364, 0.5692), (-0.07827, 0.173, -0.5937), (0.07566, -0.08364, -0.2277), (0.2118, -0.08364, 0.07755), (0.001299, 0.001008, -0.4021), (0.2686, -0.08364, 0.2055), (-0.1039, 0.1206, -0.6475), (0.1246, -0.08364, 0.4216), (-0.2028, 0.1744, -0.4146), (-0.08708, -0.04112, 0.5199), (-0.08086, -0.05258, 0.5692), (0.02596, -0.08364, 0.5692), (-0.111, 0.1265, -0.6467)], [], [(3, 2, 4), (6, 1, 5, 3, 4), (11, 9, 10), (12, 1, 6), (12, 8, 1), (12, 6, 4, 2, 0, 10, 9, 8), (0, 11, 10), (11, 0, 2, 3, 5, 7), (1, 8, 9, 11, 7, 5)])
_uv = me_cube_cell_cell_003.uv_layers.new(name='UVMap')
_uv.uv.foreach_set('vector', [1.0, 0.7359, 0.7157, 0.4517, 1.0, 0.2899, 0.5521, 0.0, 1.0, 0.0, 1.0, 0.8366, 0.7359, 0.7359, 0.2899, 0.2899, 0.8407, 0.8407, 0.7051, 0.7051, 0.9222, 0.7124, 0.6256, 0.0, 1.0, 0.0, 1.0, 0.4479, 0.6256, 0.6256, 1.0, 0.7956, 1.0, 1.0, 0.9949, 0.6484, 0.9855, 0.6488, 0.6775, 0.5232, 0.4592, 0.4339, 0.1062, 0.02569, 0.1579, 0.02567, 0.1989, 0.0509, 0.972, 0.5295, 0.7631, 0.75, 0.7602, 0.75, 0.7647, 0.7345, 0.625, 0.8852, 0.625, 0.8881, 0.5752, 0.8831, 0.5943, 0.8775, 0.6023, 0.8751, 0.6158, 0.8811, 0.0, 0.0, 0.2044, 0.0, 1.0, 0.7051, 1.0, 0.8407, 0.8371, 0.0, 0.8366, 0.8366])
me_cube_cell_cell_003.materials.append(mat_material)
me_cube_cell_cell_003.update()
me_cube_cell_cell_004 = bpy.data.meshes.new('Cube_cell_cell.004')
me_cube_cell_cell_004.from_pydata([(0.09605, -0.02105, -0.06399), (-0.06964, 0.05867, 0.08614), (-0.02209, 0.1382, -0.07326), (-0.08847, 0.02706, 0.1493), (-0.05307, -0.0006152, 0.1293), (-0.02838, -0.0196, 0.115), (0.05787, -0.06474, -0.1023), (0.06195, -0.06626, -0.1175), (0.04579, -0.0517, -0.1228)], [], [(5, 6, 0), (6, 7, 0), (8, 2, 0, 7), (6, 5, 4, 7), (4, 3, 8, 7), (3, 1, 2, 8), (5, 0, 2, 1, 3, 4)])
_uv = me_cube_cell_cell_004.uv_layers.new(name='UVMap')
_uv.uv.foreach_set('vector', [0.7952, 0.7952, 1.0, 0.8584, 1.0, 1.0, 0.8584, 0.8584, 1.0, 0.6302, 1.0, 1.0, 0.5976, 0.5288, 1.0, 0.4551, 1.0, 1.0, 0.6271, 0.6209, 0.9958, 0.6412, 0.9747, 0.5298, 1.0, 0.5225, 0.9974, 0.6487, 0.5225, 0.5225, 1.0, 0.4693, 1.0, 0.621, 0.649, 0.649, 0.4693, 0.4693, 0.5046, 0.4084, 0.5936, 0.2553, 0.621, 0.621, 1.0, 0.7952, 1.0, 1.0, 0.4551, 0.4551, 0.7273, 0.7273, 0.8389, 0.6963, 0.9345, 0.7545])
me_cube_cell_cell_004.materials.append(mat_material)
me_cube_cell_cell_004.update()
me_cube_cell_cell_005 = bpy.data.meshes.new('Cube_cell_cell.005')
me_cube_cell_cell_005.from_pydata([(-0.6728, 0.2125, 0.5255), (-0.6522, 0.2125, 0.388), (-0.6298, 0.2125, 0.2448), (-0.1141, -0.02859, -0.6374), (0.05051, 0.1368, -0.5421), (-0.2575, 0.2125, -0.6379), (-0.2346, 0.1342, -0.6463), (0.0107, 0.2125, -0.5414), (-0.3022, 0.0203, -0.4193), (-0.2665, -0.007589, -0.4396), (-0.241, -0.02715, -0.4545), (-0.2362, -0.03596, -0.4166), (0.1808, 0.2125, -0.2803), (0.6628, 0.04614, 0.5255), (0.6283, 0.2125, 0.5255), (0.664, 0.04032, 0.5255), (0.04205, 0.2125, -0.5297), (0.2364, -0.2875, 0.1678), (0.2775, -0.2875, 0.2323), (0.09496, -0.2875, 0.3774), (-0.1188, -0.2539, 0.5255), (-0.003915, -0.2875, 0.5255), (0.419, -0.2875, 0.4564), (0.4625, -0.2875, 0.5255)], [], [(7, 3, 6, 5), (8, 6, 3, 10, 9), (3, 11, 10), (14, 13, 12), (4, 16, 12, 13, 15), (4, 3, 7, 16), (3, 4, 18, 17), (19, 3, 17), (21, 20, 11, 3, 19), (23, 22, 4, 15), (4, 22, 18), (0, 1, 9, 10, 11, 20), (1, 2, 8, 9), (5, 6, 8, 2), (15, 13, 14, 0, 20, 21, 23), (22, 23, 21, 19, 17, 18), (2, 1, 0, 14, 12, 16, 7, 5)])
_uv = me_cube_cell_cell_005.uv_layers.new(name='UVMap')
_uv.uv.foreach_set('vector', [0.1712, 0.0, 1.0, 0.0, 1.0, 0.5597, 0.9041, 0.7331, 0.4137, 0.1621, 0.5597, 0.5597, 0.0, 0.0, 0.2085, 0.0, 0.2935, 0.06682, 0.0, 0.0, 0.2006, 0.0, 0.2085, 0.2085, 0.2672, 0.04571, 1.0, 0.04567, 1.0, 0.7801, 1.0, 0.0, 1.0, 0.6033, 0.7801, 0.7801, 0.04567, 0.04567, 0.04483, 0.0, 0.0, 0.0, 1.0, 0.0, 1.0, 0.8288, 0.6033, 0.6033, 1.0, 1.0, 0.0, 0.0, 0.8942, 0.0, 1.0, 0.1624, 1.0, 0.163, 1.0, 1.0, 0.1624, 0.1624, 0.1814, 0.02659, 0.3061, 0.0139, 1.0, 0.7994, 1.0, 1.0, 0.163, 0.163, 0.1228, 0.07843, 0.1061, 0.0, 1.0, 0.0, 1.0, 0.9552, 1.0, 1.0, 0.1061, 0.1061, 1.0, 0.1058, 0.9391, 0.02543, 1.0, 0.09583, 1.0, 0.5199, 0.974, 0.5275, 0.9425, 0.5081, 0.1621, 0.02567, 0.09583, 0.09583, 1.0, 0.09603, 1.0, 0.4663, 0.5199, 0.5199, 0.5886, 0.09617, 0.5931, 0.247, 0.4663, 0.4663, 0.09603, 0.09603, 0.7322, 0.5861, 0.7322, 0.5832, 0.7336, 0.5, 0.7879, 0.5, 0.7648, 0.7332, 0.76, 0.75, 0.7406, 0.75, 0.6207, 0.8674, 0.625, 0.8656, 0.625, 0.885, 0.6157, 0.8809, 0.6026, 0.875, 0.6067, 0.8733, 0.6075, 0.3389, 0.6164, 0.338, 0.625, 0.3371, 0.625, 0.3914, 0.5746, 0.3727, 0.5591, 0.3669, 0.5583, 0.3656, 0.5523, 0.3544])
me_cube_cell_cell_005.materials.append(mat_material)
me_cube_cell_cell_005.update()
me_cube_cell_cell_006 = bpy.data.meshes.new('Cube_cell_cell.006')
me_cube_cell_cell_006.from_pydata([(0.05526, -0.2408, -0.458), (-0.1337, 0.2592, -0.4795), (0.09904, 0.0281, 0.5737), (0.131, -0.2408, -0.3323), (0.1176, -0.01447, 0.5892), (0.1217, 0.05653, 0.5496), (0.2749, 0.2592, 0.1987), (0.3207, 0.116, 0.191), (0.2236, 0.2592, 0.2838), (0.1814, -0.2408, 0.5911), (0.3677, -0.03153, 0.1828), (0.434, -0.2408, 0.1715), (-0.426, 0.2251, -0.5863), (-0.3594, 0.2592, -0.5596), (0.178, -0.2408, 0.5964), (0.09859, -0.2408, 0.4498), (-0.5937, 0.1377, -0.6537), (-0.592, 0.1309, -0.6537), (-0.4986, -0.2408, -0.6545)], [], [(5, 7, 6, 8), (12, 5, 8, 13), (12, 16, 5), (16, 2, 5), (2, 4, 5), (5, 4, 14, 9), (14, 4, 16, 17, 15), (15, 17, 18), (2, 16, 4), (11, 3, 10), (10, 3, 0, 1, 6, 7), (18, 0, 3, 11, 9, 14, 15), (6, 1, 13, 8), (17, 16, 12, 13, 1, 0, 18), (9, 11, 10, 7, 5)])
_uv = me_cube_cell_cell_006.uv_layers.new(name='UVMap')
_uv.uv.foreach_set('vector', [1.0, 0.0, 1.0, 0.2358, 0.2696, 0.07154, 0.1982, 0.0, 0.1874, 0.0, 1.0, 0.0, 1.0, 0.8018, 0.2509, 0.187, 0.1874, 0.1874, 1.0, 0.02615, 1.0, 1.0, 0.02526, 0.0, 1.0, 0.0, 1.0, 1.0, 0.0, 0.0, 1.0, 0.0, 1.0, 1.0, 1.0, 1.0, 0.0, 0.0, 0.8192, 0.0, 1.0, 0.1438, 0.8192, 0.8192, 0.0, 0.0, 0.9751, 0.0, 1.0, 0.02476, 1.0, 0.8845, 0.8845, 0.8845, 0.02476, 0.02476, 0.8851, 0.04766, 1.0, 0.0, 0.9751, 0.9751, 0.0, 0.0, 0.6587, 0.08343, 1.0, 0.08365, 1.0, 0.4322, 0.4322, 0.4322, 0.08365, 0.08365, 0.08368, 0.0, 0.9169, 0.0, 0.9168, 0.4511, 0.6782, 0.4419, 0.5234, 0.8449, 0.5357, 0.8219, 0.5435, 0.8187, 0.575, 0.8061, 0.6012, 0.8166, 0.6016, 0.8167, 0.5924, 0.82, 0.5767, 0.4373, 0.5343, 0.4203, 0.5293, 0.4109, 0.582, 0.4352, 0.5586, 0.2615, 0.5496, 0.2666, 0.3393, 0.1994, 0.247, 0.1639, 0.08305, 0.0, 0.9163, 0.0, 0.9529, 0.03633, 0.8562, 0.0, 0.3135, 0.08314, 0.6943, 0.2552, 0.2358, 0.2358, 0.0, 0.0])
me_cube_cell_cell_006.materials.append(mat_material)
me_cube_cell_cell_006.update()
me_cube_cell_cell_007 = bpy.data.meshes.new('Cube_cell_cell.007')
me_cube_cell_cell_007.from_pydata([(-0.2879, 0.08646, -0.02593), (-0.2916, 0.008471, 0.01849), (0.5038, -0.2141, 0.3977), (0.4687, -0.1138, 0.3977), (0.4067, -0.1566, 0.3977), (0.4316, -0.07364, 0.3593), (-0.03892, -0.01716, -0.3899), (-0.04302, -0.004256, -0.3893), (-0.09056, 0.1449, -0.381), (0.02378, -0.2141, -0.4003), (-0.2287, -0.2141, 0.01891), (-0.1351, 0.2859, -0.3725), (-0.1869, 0.2859, -0.2864), (0.1824, 0.1951, 0.1014), (0.09788, 0.2859, 0.01413), (0.3235, -0.2141, 0.3977), (-0.2412, -0.2141, 0.1692), (-0.1966, 0.2859, -0.105), (-0.2542, -0.2141, 0.1639), (-0.2322, -0.2141, 0.02497), (-0.2115, 0.2859, -0.1111)], [], [(3, 5, 4), (6, 0, 8, 7), (10, 0, 6, 9), (8, 0, 12, 11), (17, 20, 1, 18, 16), (18, 1, 19), (1, 0, 10, 19), (0, 20, 12), (20, 0, 1), (3, 2, 9, 6, 7, 13, 5), (8, 11, 14, 13, 7), (4, 15, 2, 3), (19, 10, 9, 2, 15, 16, 18), (11, 12, 20, 17, 14), (14, 17, 16, 15, 4, 5, 13)])
_uv = me_cube_cell_cell_007.uv_layers.new(name='UVMap')
_uv.uv.foreach_set('vector', [0.8206, 0.345, 0.6822, 0.0, 0.8205, 0.0, 0.2958, 0.2958, 0.0, 0.0, 0.2343, 0.0, 0.2909, 0.2722, 0.1437, 0.0, 1.0, 0.0, 1.0, 0.2958, 0.4698, 0.3267, 0.2343, 0.2343, 0.0, 0.0, 0.7981, 0.0, 0.7982, 0.07242, 0.08396, 0.08396, 0.1539, 0.0, 1.0, 0.0, 1.0, 0.8153, 0.9161, 0.9161, 0.8153, 0.8153, 0.0, 0.0, 0.8152, 0.0, 0.0, 0.0, 1.0, 0.0, 1.0, 0.8563, 0.8152, 0.8152, 1.0, 1.0, 0.2019, 0.2019, 1.0, 0.2019, 1.0, 0.2019, 1.0, 1.0, 0.0, 0.0, 0.284, 0.2503, 0.1167, 0.08309, 0.6574, 0.08343, 0.9789, 0.4118, 1.0, 0.4333, 1.0, 0.7654, 0.3771, 0.3173, 0.6819, 0.443, 0.9168, 0.4527, 0.9167, 0.7099, 0.7654, 0.7654, 0.4333, 0.4333, 0.6651, 0.7212, 0.6685, 0.75, 0.661, 0.75, 0.6625, 0.6998, 0.6017, 0.8167, 0.6013, 0.8165, 0.5751, 0.806, 0.625, 0.786, 0.625, 0.7935, 0.6107, 0.8171, 0.6104, 0.8176, 0.5769, 0.4374, 0.5822, 0.4352, 0.5933, 0.4343, 0.5936, 0.4348, 0.601, 0.4471, 0.4087, 0.325, 0.08396, 0.0, 0.9161, 0.0, 0.9164, 0.9107, 1.0, 0.1795, 1.0, 0.3178, 0.5584, 0.3236])
me_cube_cell_cell_007.materials.append(mat_material)
me_cube_cell_cell_007.update()
me_cube_cell_cell_008 = bpy.data.meshes.new('Cube_cell_cell.008')
me_cube_cell_cell_008.from_pydata([(-0.1348, 0.03116, -0.2431), (-0.1389, -0.04217, -0.2024), (-0.158, 0.001685, -0.2183), (0.4834, 0.2322, 0.1771), (0.4396, 0.2322, 0.1043), (0.6219, -0.1638, 0.1771), (0.5566, -0.2091, 0.1771), (0.5834, -0.1224, 0.1372), (0.3378, 0.1422, -0.1172), (0.2539, 0.2322, -0.2039), (0.4716, -0.2678, 0.1771), (-0.08747, -0.2678, -0.04925), (-0.04347, 0.2322, -0.3244), (-0.1004, -0.2678, -0.05451), (-0.05806, 0.2322, -0.3302), (-0.5618, 0.04367, 0.1771), (-0.1481, 0.2322, -0.2414), (-0.5716, 0.2322, 0.1771), (-0.3008, -0.2678, 0.1494), (-0.328, -0.2678, 0.1771), (-0.5563, 0.01387, 0.1771), (-0.5604, 0.01904, 0.1771)], [], [(7, 5, 6), (1, 14, 12, 11, 13), (0, 14, 1), (14, 0, 21, 15, 16), (16, 15, 17), (20, 1, 18, 19), (18, 1, 13), (2, 0, 1), (1, 20, 21, 2), (2, 21, 0), (7, 8, 4, 3, 5), (9, 4, 8), (6, 5, 3, 17, 15, 21, 20, 19, 10), (13, 11, 10, 19, 18), (17, 3, 4, 9, 12, 14, 16), (12, 9, 8, 7, 6, 10, 11)])
_uv = me_cube_cell_cell_008.uv_layers.new(name='UVMap')
_uv.uv.foreach_set('vector', [1.0, 0.3256, 0.6487, 0.1816, 1.0, 0.1811, 1.0, 0.0, 1.0, 0.8467, 0.9172, 0.9172, 0.08349, 0.08349, 0.1816, 0.0, 1.0, 0.0, 0.8467, 0.8467, 0.0, 0.0, 0.8018, 0.8018, 0.0, 0.0, 0.894, 0.0, 1.0, 0.08611, 1.0, 0.8094, 0.8094, 0.8094, 0.08611, 0.08611, 0.8087, 0.08687, 0.1161, 0.0, 1.0, 0.0, 1.0, 0.8197, 0.9475, 0.8318, 0.8197, 0.8197, 0.0, 0.0, 0.8184, 0.0, 0.0, 0.0, 1.0, 0.0, 1.0, 1.0, 1.0, 1.0, 0.1161, 0.1161, 0.1119, 0.0, 1.0, 0.0, 0.0, 0.0, 1.0, 0.106, 1.0, 1.0, 0.3864, 0.3256, 1.0, 0.7667, 1.0, 0.9166, 0.9507, 0.9166, 0.2903, 0.2566, 0.9167, 0.7116, 0.9166, 0.9166, 0.7667, 0.7667, 0.6653, 0.7206, 0.6625, 0.698, 0.6683, 0.5, 0.7123, 0.5, 0.7119, 0.5942, 0.7118, 0.6066, 0.7116, 0.6091, 0.7021, 0.75, 0.6688, 0.75, 0.6105, 0.8176, 0.6109, 0.8171, 0.625, 0.7938, 0.625, 0.8271, 0.6233, 0.826, 0.625, 0.4127, 0.625, 0.4567, 0.6204, 0.4549, 0.6012, 0.4471, 0.5937, 0.4347, 0.5933, 0.4341, 0.5988, 0.4304, 0.9172, 0.0, 0.9167, 0.3293, 0.7666, 0.3287, 0.3256, 0.3256, 0.1811, 0.1811, 0.9928, 0.9094, 0.08349, 0.0])
me_cube_cell_cell_008.materials.append(mat_material)
me_cube_cell_cell_008.update()

# ---- objects
ob_cube_cell_002 = bpy.data.objects.new('Cube_cell.002', me_cube_cell_001)
ob_cube_cell_004 = bpy.data.objects.new('Cube_cell.004', me_cube_cell_003)
ob_cube_cell_006 = bpy.data.objects.new('Cube_cell.006', me_cube_cell_005)
ob_cube_cell_005_cell = bpy.data.objects.new('Cube_cell.005_cell', me_cube_cell_005_cell_014)
ob_cube_cell_005_cell_001 = bpy.data.objects.new('Cube_cell.005_cell.001', me_cube_cell_005_cell_015)
ob_cube_cell_005_cell_002 = bpy.data.objects.new('Cube_cell.005_cell.002', me_cube_cell_005_cell_001)
ob_cube_cell_005_cell_004 = bpy.data.objects.new('Cube_cell.005_cell.004', me_cube_cell_005_cell_002)
ob_cube_cell_005_cell_005 = bpy.data.objects.new('Cube_cell.005_cell.005', me_cube_cell_005_cell_003)
ob_cube_cell_005_cell_006 = bpy.data.objects.new('Cube_cell.005_cell.006', me_cube_cell_005_cell_004)
ob_cube_cell_005_cell_007 = bpy.data.objects.new('Cube_cell.005_cell.007', me_cube_cell_005_cell_005)
ob_cube_cell_005_cell_010 = bpy.data.objects.new('Cube_cell.005_cell.010', me_cube_cell_005_cell_006)
ob_cube_cell_005_cell_011 = bpy.data.objects.new('Cube_cell.005_cell.011', me_cube_cell_005_cell_007)
ob_cube_cell_005_cell_012 = bpy.data.objects.new('Cube_cell.005_cell.012', me_cube_cell_005_cell_008)
ob_cube_cell_005_cell_013 = bpy.data.objects.new('Cube_cell.005_cell.013', me_cube_cell_005_cell_009)
ob_cube_cell_003_cell_001 = bpy.data.objects.new('Cube_cell.003_cell.001', me_cube_cell_003_cell_013)
ob_cube_cell_003_cell_002 = bpy.data.objects.new('Cube_cell.003_cell.002', me_cube_cell_003_cell_001)
ob_cube_cell_003_cell_003 = bpy.data.objects.new('Cube_cell.003_cell.003', me_cube_cell_003_cell_002)
ob_cube_cell_003_cell_005 = bpy.data.objects.new('Cube_cell.003_cell.005', me_cube_cell_003_cell_003)
ob_cube_cell_003_cell_006 = bpy.data.objects.new('Cube_cell.003_cell.006', me_cube_cell_003_cell_004)
ob_cube_cell_003_cell_010 = bpy.data.objects.new('Cube_cell.003_cell.010', me_cube_cell_003_cell_005)
ob_cube_cell_003_cell_011 = bpy.data.objects.new('Cube_cell.003_cell.011', me_cube_cell_003_cell_006)
ob_cube_cell_003_cell_012 = bpy.data.objects.new('Cube_cell.003_cell.012', me_cube_cell_003_cell_007)
ob_cube_cell_001_cell_001 = bpy.data.objects.new('Cube_cell.001_cell.001', me_cube_cell_001_cell_015)
ob_cube_cell_001_cell_002 = bpy.data.objects.new('Cube_cell.001_cell.002', me_cube_cell_001_cell_001)
ob_cube_cell_001_cell_003 = bpy.data.objects.new('Cube_cell.001_cell.003', me_cube_cell_001_cell_002)
ob_cube_cell_001_cell_004 = bpy.data.objects.new('Cube_cell.001_cell.004', me_cube_cell_001_cell_003)
ob_cube_cell_001_cell_005 = bpy.data.objects.new('Cube_cell.001_cell.005', me_cube_cell_001_cell_004)
ob_cube_cell_001_cell_006 = bpy.data.objects.new('Cube_cell.001_cell.006', me_cube_cell_001_cell_005)
ob_cube_cell_001_cell_007 = bpy.data.objects.new('Cube_cell.001_cell.007', me_cube_cell_001_cell_006)
ob_cube_cell_001_cell_009 = bpy.data.objects.new('Cube_cell.001_cell.009', me_cube_cell_001_cell_007)
ob_cube_cell_001_cell_010 = bpy.data.objects.new('Cube_cell.001_cell.010', me_cube_cell_001_cell_008)
ob_cube_cell_001_cell_011 = bpy.data.objects.new('Cube_cell.001_cell.011', me_cube_cell_001_cell_009)
ob_cube_cell_001_cell_013 = bpy.data.objects.new('Cube_cell.001_cell.013', me_cube_cell_001_cell_010)
ob_cube_cell_001_cell_014 = bpy.data.objects.new('Cube_cell.001_cell.014', me_cube_cell_001_cell_011)
ob_cube_cell_cell = bpy.data.objects.new('Cube_cell_cell', me_cube_cell_cell_012)
ob_cube_cell_cell_001 = bpy.data.objects.new('Cube_cell_cell.001', me_cube_cell_cell_013)
ob_cube_cell_cell_002 = bpy.data.objects.new('Cube_cell_cell.002', me_cube_cell_cell_001)
ob_cube_cell_cell_003 = bpy.data.objects.new('Cube_cell_cell.003', me_cube_cell_cell_002)
ob_cube_cell_cell_005 = bpy.data.objects.new('Cube_cell_cell.005', me_cube_cell_cell_003)
ob_cube_cell_cell_006 = bpy.data.objects.new('Cube_cell_cell.006', me_cube_cell_cell_004)
ob_cube_cell_cell_007 = bpy.data.objects.new('Cube_cell_cell.007', me_cube_cell_cell_005)
ob_cube_cell_cell_008 = bpy.data.objects.new('Cube_cell_cell.008', me_cube_cell_cell_006)
ob_cube_cell_cell_010 = bpy.data.objects.new('Cube_cell_cell.010', me_cube_cell_cell_007)
ob_cube_cell_cell_011 = bpy.data.objects.new('Cube_cell_cell.011', me_cube_cell_cell_008)

# ---- transforms, parenting, visibility, modifiers, constraints
ob_cube_cell_002.location = (2.172, 0.0, 1.192)
ob_cube_cell_004.location = (-1.61, -0.01843, -1.927)
ob_cube_cell_006.location = (-2.47, 0.0, -1.654)
ob_cube_cell_005_cell.location = (-2.575, -0.003561, 1.404)
ob_cube_cell_005_cell_001.location = (-1.469, -0.04938, 0.1829)
ob_cube_cell_005_cell_002.location = (-1.521, 0.008095, -1.189)
ob_cube_cell_005_cell_004.location = (-0.06807, -0.2431, 0.08698)
ob_cube_cell_005_cell_005.location = (-0.5087, -0.05011, 0.4959)
ob_cube_cell_005_cell_006.location = (-1.982, -0.2153, 1.969)
ob_cube_cell_005_cell_007.location = (-2.189, -0.0309, 1.935)
ob_cube_cell_005_cell_010.location = (-2.808, 0.0008709, 0.4838)
ob_cube_cell_005_cell_011.location = (-1.848, -0.03154, -1.577)
ob_cube_cell_005_cell_012.location = (-2.492, 0.007315, -0.7413)
ob_cube_cell_005_cell_013.location = (-1.523, 0.003766, 1.501)
ob_cube_cell_003_cell_001.location = (-0.4045, -0.1775, 1.009)
ob_cube_cell_003_cell_002.location = (-0.1886, -0.2095, 0.4533)
ob_cube_cell_003_cell_003.location = (-0.2567, -0.2347, 0.5966)
ob_cube_cell_003_cell_005.location = (-0.7548, -0.02241, 1.761)
ob_cube_cell_003_cell_006.location = (-0.823, 0.1438, 1.71)
ob_cube_cell_003_cell_010.location = (-0.4723, -0.1748, 1.727)
ob_cube_cell_003_cell_011.location = (-0.6919, -0.04454, 1.418)
ob_cube_cell_003_cell_012.location = (-0.9015, 0.1692, 1.902)
ob_cube_cell_001_cell_001.location = (2.415, -0.05681, -1.695)
ob_cube_cell_001_cell_002.location = (0.06899, 0.01939, -0.3697)
ob_cube_cell_001_cell_003.location = (-0.4233, 0.004026, -0.9009)
ob_cube_cell_001_cell_004.location = (-1.348, -0.2132, -1.951)
ob_cube_cell_001_cell_005.location = (-0.9567, -0.01356, -1.773)
ob_cube_cell_001_cell_006.location = (0.9498, 0.01346, -1.463)
ob_cube_cell_001_cell_007.location = (-0.1615, -0.03041, -0.05982)
ob_cube_cell_001_cell_009.location = (0.8545, 0.06893, -0.4308)
ob_cube_cell_001_cell_010.location = (0.5205, 0.03524, -0.2119)
ob_cube_cell_001_cell_011.location = (1.557, -0.006582, -0.2183)
ob_cube_cell_001_cell_013.location = (2.481, -0.06417, -1.08)
ob_cube_cell_001_cell_014.location = (2.985, -0.2375, -1.426)
ob_cube_cell_cell.location = (0.6785, 0.1748, 1.167)
ob_cube_cell_cell_001.location = (-0.1666, 0.0978, 0.5617)
ob_cube_cell_cell_002.location = (0.02932, -0.05098, 0.3556)
ob_cube_cell_cell_003.location = (0.4609, -0.09385, 1.179)
ob_cube_cell_cell_005.location = (-0.2708, -0.1664, 1.431)
ob_cube_cell_cell_006.location = (-0.4469, 0.02916, 0.9005)
ob_cube_cell_cell_007.location = (-0.2358, 0.03746, 1.475)
ob_cube_cell_cell_008.location = (1.22, -0.009236, 1.029)
ob_cube_cell_cell_010.location = (1.632, -0.03588, 1.602)
ob_cube_cell_cell_011.location = (1.477, 0.01785, 1.823)

# ---- collection membership
col_collection.objects.link(ob_cube_cell_002)
col_collection.objects.link(ob_cube_cell_004)
col_collection.objects.link(ob_cube_cell_006)
col_collection.objects.link(ob_cube_cell_005_cell)
col_collection.objects.link(ob_cube_cell_005_cell_001)
col_collection.objects.link(ob_cube_cell_005_cell_002)
col_collection.objects.link(ob_cube_cell_005_cell_004)
col_collection.objects.link(ob_cube_cell_005_cell_005)
col_collection.objects.link(ob_cube_cell_005_cell_006)
col_collection.objects.link(ob_cube_cell_005_cell_007)
col_collection.objects.link(ob_cube_cell_005_cell_010)
col_collection.objects.link(ob_cube_cell_005_cell_011)
col_collection.objects.link(ob_cube_cell_005_cell_012)
col_collection.objects.link(ob_cube_cell_005_cell_013)
col_collection.objects.link(ob_cube_cell_003_cell_001)
col_collection.objects.link(ob_cube_cell_003_cell_002)
col_collection.objects.link(ob_cube_cell_003_cell_003)
col_collection.objects.link(ob_cube_cell_003_cell_005)
col_collection.objects.link(ob_cube_cell_003_cell_006)
col_collection.objects.link(ob_cube_cell_003_cell_010)
col_collection.objects.link(ob_cube_cell_003_cell_011)
col_collection.objects.link(ob_cube_cell_003_cell_012)
col_collection.objects.link(ob_cube_cell_001_cell_001)
col_collection.objects.link(ob_cube_cell_001_cell_002)
col_collection.objects.link(ob_cube_cell_001_cell_003)
col_collection.objects.link(ob_cube_cell_001_cell_004)
col_collection.objects.link(ob_cube_cell_001_cell_005)
col_collection.objects.link(ob_cube_cell_001_cell_006)
col_collection.objects.link(ob_cube_cell_001_cell_007)
col_collection.objects.link(ob_cube_cell_001_cell_009)
col_collection.objects.link(ob_cube_cell_001_cell_010)
col_collection.objects.link(ob_cube_cell_001_cell_011)
col_collection.objects.link(ob_cube_cell_001_cell_013)
col_collection.objects.link(ob_cube_cell_001_cell_014)
col_collection.objects.link(ob_cube_cell_cell)
col_collection.objects.link(ob_cube_cell_cell_001)
col_collection.objects.link(ob_cube_cell_cell_002)
col_collection.objects.link(ob_cube_cell_cell_003)
col_collection.objects.link(ob_cube_cell_cell_005)
col_collection.objects.link(ob_cube_cell_cell_006)
col_collection.objects.link(ob_cube_cell_cell_007)
col_collection.objects.link(ob_cube_cell_cell_008)
col_collection.objects.link(ob_cube_cell_cell_010)
col_collection.objects.link(ob_cube_cell_cell_011)

# ---- scene / render settings (as saved in the file)
scene.frame_start = 1; scene.frame_end = 250; scene.frame_set(2)
scene.render.engine = 'BLENDER_EEVEE_NEXT'
bpy.context.view_layer.update()

# ---- added for rendering (the .blend has no active camera and no usable light): camera, sun
cam_auto = bpy.data.cameras.new('AutoCamera')
cam_auto.lens = 50.0
cam_auto.sensor_width = 36.0
cam_auto.clip_end = 1000.0
ob_auto_camera = bpy.data.objects.new('AutoCamera', cam_auto)
scene.collection.objects.link(ob_auto_camera)
ob_auto_camera.location = (6.68791, -8.02549, 5.35033)
ob_auto_camera.rotation_euler = (1.09748, -7.21219e-08, 0.694738)
scene.camera = ob_auto_camera
light_auto_sun = bpy.data.lights.new('AutoSun', 'SUN')
light_auto_sun.energy = 3.0
light_auto_sun.angle = 0.0523599
ob_auto_sun = bpy.data.objects.new('AutoSun', light_auto_sun)
scene.collection.objects.link(ob_auto_sun)
ob_auto_sun.rotation_euler = (0.872665, 0.174533, 0.523599)
bpy.context.view_layer.update()
